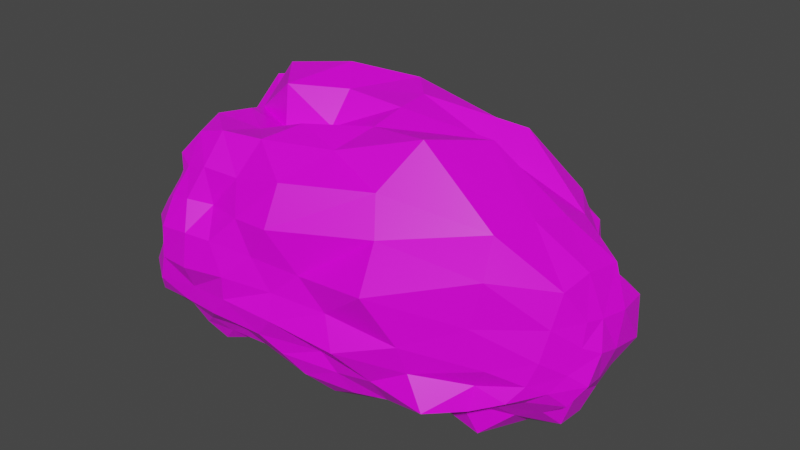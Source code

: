 # Source: bush2.blend  (saved by Blender 2.90.8; exported with 4.5.12 LTS)
import bpy
from mathutils import Matrix  # noqa: F401  (used for matrix-valued properties, if any)

bpy.ops.wm.read_factory_settings(use_empty=True)
scene = bpy.context.scene
scene.name = 'Scene'

# ---- collections
col_collection = bpy.data.collections.new('Collection'); scene.collection.children.link(col_collection)

# ---- images (referenced by path relative to the original .blend; pixels are not part of the script)
import os
ASSET_DIR = os.environ.get("B2B_ASSET_DIR", "")  # directory of the original .blend (textures are referenced by path, not embedded)
HERE = os.path.dirname(os.path.abspath(__file__))  # packed textures are extracted next to this script under _unpacked/

def load_image(name, relpath, width, height, colorspace="sRGB"):
    """Load a texture the original file referenced (path relative to the .blend, or extracted next to this script)."""
    p = next((c for c in (os.path.join(HERE, relpath), os.path.join(ASSET_DIR, relpath)) if relpath and os.path.exists(c)), "")
    if p:
        img = bpy.data.images.load(p, check_existing=True)
        img.name = name
    else:  # same state as the original file: an image datablock whose file is absent (Cycles renders it pink)
        img = bpy.data.images.new(name, width, height)
        img.source = "FILE"
        img.filepath = "//" + (relpath or name)
    img.colorspace_settings.name = colorspace
    return img
img_pianopalette_png = load_image('PianoPalette.png', 'PianoPalette.png', 1024, 1024, 'sRGB')

# ---- materials (node trees are filled in below, after node groups)
mat_material = bpy.data.materials.new('Material')
mat_material.alpha_threshold = 0.0
mat_material.use_transparent_shadow = False
mat_material.line_color = (0.0, 0.0, 0.0, 1.0)

# ---- material node trees
mat_material.use_nodes = True; mat_material.node_tree.nodes.clear()
_N = mat_material.node_tree.nodes; _L = mat_material.node_tree.links
n0 = _N.new('ShaderNodeOutputMaterial'); n0.name = 'Material Output'; n0.location = (300, 300)
n1 = _N.new('ShaderNodeBsdfPrincipled'); n1.name = 'Principled BSDF'; n1.location = (10, 300)
n1.distribution = 'GGX'
n1.subsurface_method = 'BURLEY'
n1.inputs[2].default_value = 0.4
n1.inputs[3].default_value = 1.45
n1.inputs[27].default_value = (0.0, 0.0, 0.0, 1.0)
n1.inputs[28].default_value = 1.0
n2 = _N.new('ShaderNodeTexImage'); n2.name = 'Image Texture'; n2.location = (-344, 244)
n2.image = img_pianopalette_png
n2.interpolation = 'Closest'
_L.new(n1.outputs[0], n0.inputs[0])
_L.new(n2.outputs[0], n1.inputs[0])
n0.is_active_output = True

# ---- world
world_world = bpy.data.worlds.new('World'); scene.world = world_world
world_world.use_nodes = True; world_world.node_tree.nodes.clear()
_N = world_world.node_tree.nodes; _L = world_world.node_tree.links
n0 = _N.new('ShaderNodeOutputWorld'); n0.name = 'World Output'; n0.location = (300, 300)
n1 = _N.new('ShaderNodeBackground'); n1.name = 'Background'; n1.location = (10, 300)
n1.inputs[0].default_value = (0.05088, 0.05088, 0.05088, 1.0)
_L.new(n1.outputs[0], n0.inputs[0])
n0.is_active_output = True
world_world.color = (0.05088, 0.05088, 0.05088)
world_world.use_sun_shadow = False
world_world.sun_shadow_jitter_overblur = 0.0

# ---- meshes
me_cube_001 = bpy.data.meshes.new('Cube.001')
me_cube_001.from_pydata([(-0.3584, -0.6187, -0.247), (-0.2557, -0.6836, 0.6162), (-0.5589, 0.3876, -0.2923), (-0.5855, 0.5331, 0.6022), (1.051, -0.3926, -0.4551), (1.911, -0.02617, 0.1947), (0.5571, 0.5912, -0.4476), (0.8231, 1.161, 0.05937), (-0.6148, 0.1703, -0.2946), (-0.6028, -0.1267, -0.3048), (-0.4765, -0.4175, -0.3359), (-0.3527, -0.7412, -0.1704), (-0.2898, -0.878, 0.01854), (-0.2372, -0.8734, 0.3543), (-0.3459, -0.4427, 0.6496), (-0.4367, -0.05202, 0.6234), (-0.4938, 0.258, 0.5628), (-0.706, 0.5727, 0.3091), (-0.6625, 0.5817, 0.02735), (-0.5941, 0.4951, -0.1855), (0.2487, 0.5307, -0.3697), (-0.09273, 0.4621, -0.3753), (-0.3803, 0.4264, -0.3005), (-0.399, 0.6778, 0.668), (0.01904, 0.8727, 0.6227), (0.4597, 1.107, 0.3323), (0.8987, 1.088, -0.2019), (0.8654, 0.9667, -0.3936), (0.7107, 0.7714, -0.4492), (0.9926, -0.1641, -0.4849), (0.8935, 0.1251, -0.5841), (0.6987, 0.4133, -0.58), (1.225, 1.111, 0.1166), (1.742, 0.6796, 0.0599), (1.979, 0.2285, 0.1765), (1.886, -0.1301, -0.07608), (1.721, -0.24, -0.2495), (1.369, -0.3085, -0.3738), (-0.1423, -0.6692, -0.26), (0.2241, -0.6528, -0.2743), (0.706, -0.5598, -0.4685), (1.473, -0.2236, 0.6083), (0.4506, -0.6611, 0.7387), (-0.05504, -0.7061, 0.6978), (-0.5769, -0.3966, -0.1714), (-0.5365, -0.4598, 0.02356), (-0.5305, -0.5987, 0.3208), (-0.7078, -0.05122, -0.1793), (-0.7522, -0.007332, 0.0251), (-0.713, -0.02715, 0.3213), (-0.7167, 0.2488, -0.1853), (-0.7367, 0.3027, 0.02966), (-0.7461, 0.3204, 0.33), (-0.3572, 0.6401, -0.1918), (-0.425, 0.8195, -0.009342), (-0.4085, 0.7407, 0.2831), (-0.04377, 0.7145, -0.216), (-0.01748, 0.9235, -0.03556), (-0.01776, 0.8906, 0.25), (0.3007, 0.8087, -0.3625), (0.4026, 0.9749, -0.1923), (0.4405, 1.049, 0.04484), (1.053, 0.6077, -0.5444), (1.308, 0.8238, -0.5822), (1.42, 0.9817, -0.3366), (1.317, 0.3135, -0.5441), (1.641, 0.4241, -0.4695), (1.784, 0.5224, -0.2639), (1.425, -0.04002, -0.574), (1.797, -0.001091, -0.4879), (1.941, 0.09498, -0.1834), (1.083, -0.5673, -0.3468), (1.506, -0.3847, -0.1676), (1.498, -0.4435, 0.1896), (0.495, -0.737, -0.2244), (0.8909, -0.7765, -0.03722), (0.602, -0.6972, 0.272), (-0.002494, -0.7806, -0.1764), (0.1765, -0.8449, 0.0373), (0.09524, -0.8414, 0.3608), (-0.4018, 0.1235, -0.4007), (-0.0933, 0.1165, -0.4501), (0.2866, 0.2548, -0.4393), (-0.3556, -0.1943, -0.2929), (0.01246, -0.1813, -0.3982), (0.4431, -0.0451, -0.3476), (-0.2539, -0.4816, -0.298), (0.1109, -0.4843, -0.344), (0.5374, -0.3358, -0.4633), (0.8602, 0.9494, 0.4458), (0.2286, 0.615, 0.8946), (-0.2848, 0.3274, 0.8872), (1.447, 0.641, 0.533), (0.5771, 0.3526, 0.9526), (-0.0281, -0.09249, 0.9969), (1.584, 0.2632, 0.5625), (0.5938, -0.08378, 0.8999), (0.012, -0.349, 0.8204), (-0.59, 0.2983, -0.2913), (-0.6166, 0.02547, -0.2922), (-0.5483, -0.2735, -0.2884), (-0.4154, -0.5378, -0.2587), (-0.3608, -0.652, -0.2173), (-0.34, -0.8275, -0.08845), (-0.2452, -0.8849, 0.1685), (-0.2447, -0.774, 0.5067), (-0.3148, -0.637, 0.6862), (-0.4244, -0.2444, 0.7048), (-0.5329, 0.1235, 0.6597), (-0.6035, 0.4207, 0.6863), (-0.5803, 0.5148, 0.4296), (-0.5997, 0.5351, 0.1559), (-0.6287, 0.5492, -0.0939), (-0.5762, 0.439, -0.2558), (0.4264, 0.5692, -0.4139), (0.06173, 0.4921, -0.3739), (-0.2478, 0.4418, -0.3085), (-0.4921, 0.4108, -0.3101), (-0.4964, 0.5725, 0.5868), (-0.2102, 0.7499, 0.6512), (0.2406, 0.9567, 0.4394), (0.6654, 1.138, 0.169), (0.864, 1.172, -0.05608), (0.8975, 1.089, -0.3458), (0.7945, 0.8846, -0.4552), (0.6234, 0.6708, -0.4534), (1.016, -0.2992, -0.4673), (0.9589, -0.00596, -0.5012), (0.8226, 0.2903, -0.4909), (0.6226, 0.5234, -0.4672), (0.966, 1.131, 0.04113), (1.485, 0.8643, 0.01029), (1.938, 0.4586, 0.1454), (1.945, 0.07132, 0.185), (1.917, -0.065, 0.067), (1.824, -0.2002, -0.1771), (1.565, -0.2802, -0.3248), (1.18, -0.3539, -0.4014), (-0.2773, -0.6476, -0.2527), (0.02593, -0.709, -0.3288), (0.463, -0.6078, -0.312), (0.921, -0.4703, -0.4647), (1.826, -0.1217, 0.3727), (0.8843, -0.4109, 0.7226), (0.1497, -0.6674, 0.679), (-0.1887, -0.6996, 0.6611), (-0.5785, -0.4211, -0.08972), (-0.5725, -0.5598, 0.155), (-0.6519, -0.2173, -0.1752), (-0.7181, -0.2415, 0.01505), (-0.6078, -0.3081, 0.3134), (-0.7278, -0.02049, -0.0876), (-0.7363, -0.01225, 0.162), (-0.7307, 0.1045, -0.1839), (-0.7601, 0.1677, 0.02919), (-0.7226, 0.1682, 0.3134), (-0.7335, 0.282, -0.0901), (-0.7858, 0.3306, 0.1757), (-0.4611, -0.5616, -0.1631), (-0.496, -0.7333, 0.007713), (-0.3908, -0.7623, 0.333), (-0.4493, -0.5279, 0.4998), (-0.5751, -0.0395, 0.4619), (-0.6925, 0.304, 0.5007), (-0.7142, 0.4584, 0.3112), (-0.7053, 0.4363, 0.02381), (-0.6687, 0.3797, -0.1843), (-0.679, 0.2083, -0.2533), (-0.6653, -0.08718, -0.2467), (-0.5383, -0.3923, -0.2378), (-0.3655, 0.7097, -0.1006), (-0.4115, 0.7751, 0.1428), (-0.2086, 0.678, -0.1969), (-0.2642, 0.9264, -0.02551), (-0.2463, 0.8525, 0.2992), (-0.02803, 0.8897, -0.1818), (-0.01877, 0.9293, 0.1114), (0.1315, 0.7489, -0.2535), (0.1555, 0.9784, -0.1163), (0.1991, 1.004, 0.1641), (0.3579, 0.8973, -0.2779), (0.4245, 1.089, -0.1009), (-0.4865, 0.5808, -0.1883), (-0.5276, 0.7594, -0.002889), (-0.5679, 0.6822, 0.3026), (-0.4377, 0.7865, 0.4684), (-0.006121, 1.023, 0.4593), (0.4168, 1.149, 0.2031), (0.6684, 1.101, -0.09047), (0.5828, 1.013, -0.2869), (0.5191, 0.7897, -0.3798), (0.2663, 0.6663, -0.3858), (-0.06617, 0.6134, -0.3145), (-0.3638, 0.5462, -0.2602), (1.184, 0.6998, -0.5347), (1.376, 0.8603, -0.4215), (1.202, 0.4709, -0.5585), (1.479, 0.6219, -0.4999), (1.599, 0.7331, -0.3079), (1.483, 0.3797, -0.5254), (1.771, 0.4814, -0.4056), (1.383, 0.1387, -0.5121), (1.782, 0.2171, -0.5286), (1.902, 0.2964, -0.2173), (1.606, -0.01524, -0.5387), (1.847, 0.0594, -0.2986), (0.8811, 0.7169, -0.5389), (1.085, 0.932, -0.5044), (1.144, 1.084, -0.2951), (1.305, 0.9635, -0.1713), (1.842, 0.6054, -0.08604), (1.988, 0.1584, -0.01569), (1.964, -0.05497, -0.148), (1.761, -0.1305, -0.3563), (1.45, -0.2604, -0.5655), (1.21, -0.0942, -0.5194), (1.12, 0.2228, -0.591), (0.8869, 0.5115, -0.5977), (1.348, -0.6162, -0.2857), (1.577, -0.3979, -0.04679), (0.8033, -0.641, -0.2634), (1.238, -0.5906, -0.1061), (1.054, -0.7364, 0.3291), (0.7107, -0.6585, -0.1614), (0.786, -0.6994, 0.1218), (0.2183, -0.746, -0.1708), (0.4763, -0.7992, -0.00346), (0.3315, -0.7695, 0.3197), (0.09543, -0.8466, -0.08128), (0.1835, -0.8501, 0.177), (1.273, -0.4579, -0.4035), (1.678, -0.3566, -0.2176), (1.789, -0.2515, 0.01531), (1.543, -0.3983, 0.4454), (0.4425, -0.7653, 0.5106), (0.01039, -0.7185, 0.5003), (-0.05873, -0.8709, 0.3695), (-0.06229, -0.8392, 0.02998), (-0.1967, -0.7598, -0.1538), (-0.08144, -0.7478, -0.2462), (0.3268, -0.7, -0.2517), (0.8865, -0.5973, -0.3782), (-0.259, 0.1072, -0.442), (0.08834, 0.1629, -0.4483), (-0.3886, -0.03413, -0.3071), (-0.04719, -0.04588, -0.311), (0.3605, 0.0929, -0.4559), (-0.1839, -0.2082, -0.2932), (0.2197, -0.1424, -0.3043), (-0.3056, -0.3475, -0.4624), (0.06569, -0.3507, -0.4008), (0.5042, -0.196, -0.3575), (-0.07881, -0.4897, -0.324), (0.3339, -0.4374, -0.426), (-0.396, 0.2858, -0.3301), (-0.1089, 0.2943, -0.365), (0.2545, 0.3904, -0.3749), (0.4952, 0.3218, -0.5041), (0.6769, 0.04717, -0.4556), (0.78, -0.2385, -0.3805), (0.6016, -0.4472, -0.4101), (0.1599, -0.5749, -0.2818), (-0.1988, -0.5859, -0.2766), (-0.3947, -0.4607, -0.366), (-0.488, -0.1637, -0.3151), (-0.5219, 0.1434, -0.3318), (0.5652, 0.826, 0.6528), (0.009644, 0.4201, 0.8592), (1.19, 0.8326, 0.4442), (0.4297, 0.5021, 0.976), (-0.2127, 0.1312, 1.024), (1.113, 0.5972, 0.8138), (0.2691, 0.08881, 0.9846), (1.591, 0.4348, 0.5064), (0.6042, 0.1233, 0.9496), (0.02659, -0.1736, 0.7745), (1.165, 0.1969, 0.885), (0.273, -0.2891, 0.8985), (0.61, 1.122, 0.495), (0.09005, 0.7217, 0.7534), (-0.2789, 0.4393, 0.6686), (-0.4801, 0.2742, 0.8534), (-0.2714, -0.05339, 0.7884), (-0.2496, -0.4112, 0.8644), (-0.04534, -0.5673, 0.8637), (0.5444, -0.3418, 0.8364), (1.531, 0.05007, 0.5977), (1.886, 0.2696, 0.4001), (1.586, 0.6066, 0.1804), (1.071, 1.077, 0.3301), (-0.6608, -0.2112, -0.08504), (-0.6339, -0.2695, 0.1557), (-0.7513, 0.1415, -0.08939), (-0.8131, 0.1788, 0.1725), (-0.4551, -0.5387, -0.2223), (-0.4482, -0.6055, -0.08208), (-0.4131, -0.7477, 0.1497), (-0.3088, -0.6437, 0.4823), (-0.5519, -0.2875, 0.5035), (-0.6598, 0.1422, 0.495), (-0.6569, 0.4332, 0.4666), (-0.6718, 0.4217, 0.1637), (-0.7372, 0.4397, -0.1013), (-0.6406, 0.3364, -0.2511), (-0.6876, 0.06424, -0.2517), (-0.6336, -0.2406, -0.2555), (-0.2134, 0.7774, -0.1172), (-0.2389, 0.8476, 0.1358), (0.1623, 0.8547, -0.1865), (0.2108, 0.9633, 0.02823), (-0.4821, 0.5036, -0.2539), (-0.5252, 0.6805, -0.1187), (-0.5202, 0.6581, 0.1468), (-0.5605, 0.6491, 0.4644), (-0.2461, 0.8454, 0.4678), (0.1936, 1.058, 0.3253), (0.6501, 1.138, 0.05684), (0.6664, 1.044, -0.1981), (0.5915, 0.9688, -0.4286), (0.458, 0.6816, -0.4026), (0.07854, 0.6484, -0.3547), (-0.2311, 0.6105, -0.3438), (1.353, 0.5516, -0.5458), (1.582, 0.6908, -0.4319), (1.558, 0.1978, -0.4834), (1.851, 0.2432, -0.3511), (0.7619, 0.6129, -0.5099), (0.9997, 0.8335, -0.5388), (1.137, 0.9855, -0.3889), (1.064, 1.064, -0.1412), (1.582, 0.8331, -0.1758), (1.983, 0.3851, -0.06224), (1.983, 0.01906, 0.02189), (1.887, -0.1148, -0.2718), (1.622, -0.1791, -0.4114), (1.219, -0.2613, -0.5042), (1.184, 0.07075, -0.5007), (1.025, 0.3822, -0.539), (1.038, -0.6439, -0.2133), (1.203, -0.6355, 0.05722), (0.3843, -0.7942, -0.1186), (0.4437, -0.7494, 0.137), (1.068, -0.4634, -0.3756), (1.504, -0.4319, -0.3011), (1.747, -0.2904, -0.1194), (1.811, -0.1964, 0.189), (0.9762, -0.5294, 0.5346), (0.2338, -0.7701, 0.51), (-0.1266, -0.7806, 0.5173), (-0.05524, -0.9028, 0.1746), (-0.1338, -0.837, -0.07851), (-0.2388, -0.7076, -0.214), (0.1039, -0.7328, -0.2387), (0.5997, -0.6733, -0.3451), (-0.2344, -0.048, -0.2975), (0.1438, -0.01744, -0.4038), (-0.1304, -0.3643, -0.4339), (0.2647, -0.2913, -0.4709), (-0.5084, 0.285, -0.3104), (-0.26, 0.2914, -0.3616), (0.05843, 0.3337, -0.3966), (0.4465, 0.4534, -0.4267), (0.5983, 0.1954, -0.4426), (0.7339, -0.1018, -0.4288), (0.815, -0.3688, -0.4754), (0.3816, -0.5313, -0.3149), (-0.03099, -0.6055, -0.3098), (-0.3301, -0.5618, -0.2733), (-0.4412, -0.3138, -0.3113), (-0.5159, -0.008346, -0.3141), (0.8235, 0.7437, 0.7443), (0.1251, 0.2668, 1.064), (1.17, 0.3856, 0.6956), (0.2823, -0.07627, 0.815), (0.8031, 1.099, 0.2063), (0.3729, 0.9177, 0.6143), (-0.1059, 0.5481, 0.7145), (-0.4567, 0.4318, 0.701), (-0.3268, 0.1019, 0.7374), (-0.1978, -0.2209, 0.8489), (-0.2093, -0.5804, 0.8197), (0.2017, -0.5243, 0.8658), (1.003, -0.1818, 0.967), (1.853, 0.0621, 0.4145), (1.76, 0.43, 0.269), (1.425, 0.9061, 0.2401)], [], [(44, 290, 148), (146, 149, 290), (149, 151, 290), (290, 47, 148), (45, 291, 149), (147, 150, 291), (291, 49, 152), (149, 152, 48), (151, 153, 47), (48, 292, 151), (154, 156, 292), (292, 50, 153), (152, 154, 48), (152, 155, 293), (293, 52, 157), (293, 51, 154), (102, 101, 0), (102, 158, 294), (158, 169, 294), (294, 10, 101), (11, 295, 158), (103, 159, 295), (295, 45, 146), (158, 146, 44), (12, 296, 159), (13, 296, 104), (296, 46, 147), (159, 147, 45), (105, 160, 13), (1, 297, 105), (106, 161, 297), (297, 46, 160), (161, 150, 46), (14, 298, 161), (298, 15, 162), (150, 162, 49), (49, 299, 155), (162, 108, 299), (299, 16, 163), (155, 163, 52), (52, 300, 164), (163, 109, 300), (300, 3, 110), (164, 110, 17), (51, 301, 165), (157, 164, 301), (301, 17, 111), (165, 111, 18), (156, 166, 50), (51, 302, 156), (165, 112, 302), (302, 19, 166), (167, 98, 8), (50, 303, 167), (166, 113, 303), (303, 2, 98), (168, 99, 9), (47, 304, 168), (153, 167, 304), (304, 8, 99), (169, 100, 10), (44, 305, 169), (148, 168, 305), (305, 9, 100), (170, 172, 53), (170, 173, 306), (173, 175, 306), (306, 56, 172), (54, 307, 173), (171, 174, 307), (307, 58, 176), (173, 176, 57), (175, 177, 56), (57, 308, 175), (178, 180, 308), (308, 59, 177), (57, 309, 178), (176, 179, 309), (309, 61, 181), (178, 181, 60), (113, 117, 2), (19, 310, 113), (182, 193, 310), (310, 22, 117), (112, 182, 19), (18, 311, 112), (183, 170, 311), (311, 53, 182), (18, 312, 183), (111, 184, 312), (312, 55, 171), (183, 171, 54), (17, 313, 184), (110, 118, 313), (313, 23, 185), (184, 185, 55), (185, 174, 55), (23, 314, 185), (119, 186, 314), (314, 58, 174), (58, 315, 179), (186, 120, 315), (315, 25, 187), (179, 187, 61), (61, 316, 188), (187, 121, 316), (316, 7, 122), (188, 122, 26), (60, 317, 189), (181, 188, 317), (317, 26, 123), (189, 123, 27), (180, 190, 59), (60, 318, 180), (318, 27, 124), (318, 28, 190), (191, 114, 20), (59, 319, 191), (190, 125, 319), (319, 6, 114), (192, 115, 21), (56, 320, 192), (177, 191, 320), (320, 20, 115), (193, 116, 22), (53, 321, 193), (172, 192, 321), (321, 21, 116), (62, 322, 196), (194, 197, 322), (322, 66, 199), (196, 199, 65), (63, 323, 197), (195, 198, 323), (323, 67, 200), (197, 200, 66), (65, 324, 201), (199, 202, 324), (324, 69, 204), (201, 204, 68), (66, 325, 202), (200, 203, 325), (325, 70, 205), (202, 205, 69), (6, 326, 129), (125, 206, 326), (326, 62, 217), (129, 217, 31), (28, 327, 206), (124, 207, 327), (327, 63, 194), (206, 194, 62), (27, 328, 207), (123, 208, 328), (328, 64, 195), (207, 195, 63), (26, 329, 208), (122, 130, 329), (329, 32, 209), (208, 209, 64), (64, 330, 198), (209, 131, 330), (330, 33, 210), (198, 210, 67), (67, 331, 203), (210, 132, 331), (331, 34, 211), (203, 211, 70), (70, 332, 212), (211, 133, 332), (133, 134, 332), (332, 35, 212), (205, 213, 69), (70, 333, 205), (212, 135, 333), (333, 36, 213), (204, 214, 68), (69, 334, 204), (213, 136, 334), (334, 37, 214), (29, 335, 126), (215, 214, 335), (335, 37, 137), (335, 4, 126), (30, 336, 127), (216, 201, 336), (336, 68, 215), (127, 215, 29), (31, 337, 128), (217, 196, 337), (337, 65, 216), (128, 216, 30), (71, 338, 220), (218, 221, 338), (338, 75, 223), (220, 223, 74), (219, 221, 72), (73, 339, 219), (222, 224, 339), (339, 75, 221), (74, 340, 225), (223, 226, 340), (340, 78, 228), (225, 228, 77), (224, 226, 75), (76, 341, 224), (227, 229, 341), (341, 78, 226), (4, 342, 141), (137, 230, 342), (342, 71, 241), (141, 241, 40), (37, 343, 230), (136, 231, 343), (343, 72, 218), (230, 218, 71), (135, 231, 36), (35, 344, 135), (232, 219, 344), (344, 72, 231), (134, 232, 35), (5, 345, 134), (142, 233, 345), (345, 73, 232), (233, 222, 73), (41, 346, 233), (143, 234, 346), (346, 76, 222), (234, 227, 76), (42, 347, 234), (144, 235, 347), (347, 79, 227), (235, 236, 79), (43, 348, 235), (145, 105, 348), (348, 13, 236), (229, 237, 78), (79, 349, 229), (236, 104, 349), (237, 104, 12), (77, 350, 238), (228, 237, 350), (350, 12, 103), (238, 103, 11), (38, 351, 138), (239, 238, 351), (351, 11, 102), (138, 102, 0), (39, 352, 139), (240, 225, 352), (352, 77, 239), (139, 239, 38), (40, 353, 140), (241, 220, 353), (353, 74, 240), (140, 240, 39), (242, 244, 80), (81, 354, 242), (245, 247, 354), (354, 83, 244), (243, 245, 81), (243, 246, 355), (355, 85, 248), (355, 84, 245), (247, 249, 83), (84, 356, 247), (250, 252, 356), (356, 86, 249), (248, 250, 84), (85, 357, 248), (251, 253, 357), (357, 87, 250), (2, 358, 98), (117, 254, 358), (358, 80, 265), (358, 8, 98), (22, 359, 254), (116, 255, 359), (359, 81, 242), (254, 242, 80), (21, 360, 255), (115, 256, 360), (360, 82, 243), (255, 243, 81), (20, 361, 256), (6, 361, 114), (361, 31, 257), (256, 257, 82), (82, 362, 246), (257, 128, 362), (362, 30, 258), (246, 258, 85), (85, 363, 251), (258, 127, 363), (363, 29, 259), (251, 259, 88), (259, 260, 88), (259, 126, 364), (126, 141, 364), (364, 40, 260), (253, 261, 87), (88, 365, 253), (260, 140, 365), (365, 39, 261), (252, 262, 86), (87, 366, 252), (261, 139, 366), (366, 38, 262), (263, 101, 10), (86, 367, 263), (262, 138, 367), (367, 0, 101), (264, 100, 9), (83, 368, 264), (249, 263, 368), (368, 10, 100), (265, 99, 8), (80, 369, 265), (244, 264, 369), (369, 9, 99), (89, 370, 268), (266, 269, 370), (370, 93, 271), (268, 271, 92), (90, 371, 269), (267, 270, 371), (371, 94, 272), (269, 272, 93), (271, 273, 92), (93, 372, 271), (274, 276, 372), (372, 95, 273), (272, 274, 93), (94, 373, 272), (275, 277, 373), (373, 96, 274), (7, 374, 130), (25, 374, 121), (278, 289, 374), (130, 289, 32), (120, 278, 25), (24, 375, 120), (279, 266, 375), (375, 89, 278), (119, 279, 24), (23, 376, 119), (376, 91, 267), (376, 90, 279), (118, 280, 23), (3, 377, 118), (377, 16, 281), (280, 281, 91), (91, 378, 270), (281, 108, 378), (378, 15, 282), (270, 282, 94), (282, 275, 94), (15, 379, 282), (107, 283, 379), (379, 97, 275), (283, 284, 97), (14, 380, 283), (106, 145, 380), (380, 43, 284), (277, 285, 96), (97, 381, 277), (284, 144, 381), (381, 42, 285), (276, 286, 95), (96, 382, 276), (285, 143, 382), (382, 41, 286), (287, 133, 34), (95, 383, 287), (286, 142, 383), (383, 5, 133), (288, 132, 33), (92, 384, 288), (273, 287, 384), (384, 34, 132), (32, 385, 131), (289, 268, 385), (268, 288, 385), (131, 288, 33), (44, 146, 290), (146, 45, 149), (149, 48, 151), (290, 151, 47), (45, 147, 291), (147, 46, 150), (291, 150, 49), (149, 291, 152), (151, 292, 153), (48, 154, 292), (154, 51, 156), (292, 156, 50), (152, 293, 154), (152, 49, 155), (293, 155, 52), (293, 157, 51), (102, 294, 101), (102, 11, 158), (158, 44, 169), (294, 169, 10), (11, 103, 295), (103, 12, 159), (295, 159, 45), (158, 295, 146), (12, 104, 296), (13, 160, 296), (296, 160, 46), (159, 296, 147), (105, 297, 160), (1, 106, 297), (106, 14, 161), (297, 161, 46), (161, 298, 150), (14, 107, 298), (298, 107, 15), (150, 298, 162), (49, 162, 299), (162, 15, 108), (299, 108, 16), (155, 299, 163), (52, 163, 300), (163, 16, 109), (300, 109, 3), (164, 300, 110), (51, 157, 301), (157, 52, 164), (301, 164, 17), (165, 301, 111), (156, 302, 166), (51, 165, 302), (165, 18, 112), (302, 112, 19), (167, 303, 98), (50, 166, 303), (166, 19, 113), (303, 113, 2), (168, 304, 99), (47, 153, 304), (153, 50, 167), (304, 167, 8), (169, 305, 100), (44, 148, 305), (148, 47, 168), (305, 168, 9), (170, 306, 172), (170, 54, 173), (173, 57, 175), (306, 175, 56), (54, 171, 307), (171, 55, 174), (307, 174, 58), (173, 307, 176), (175, 308, 177), (57, 178, 308), (178, 60, 180), (308, 180, 59), (57, 176, 309), (176, 58, 179), (309, 179, 61), (178, 309, 181), (113, 310, 117), (19, 182, 310), (182, 53, 193), (310, 193, 22), (112, 311, 182), (18, 183, 311), (183, 54, 170), (311, 170, 53), (18, 111, 312), (111, 17, 184), (312, 184, 55), (183, 312, 171), (17, 110, 313), (110, 3, 118), (313, 118, 23), (184, 313, 185), (185, 314, 174), (23, 119, 314), (119, 24, 186), (314, 186, 58), (58, 186, 315), (186, 24, 120), (315, 120, 25), (179, 315, 187), (61, 187, 316), (187, 25, 121), (316, 121, 7), (188, 316, 122), (60, 181, 317), (181, 61, 188), (317, 188, 26), (189, 317, 123), (180, 318, 190), (60, 189, 318), (318, 189, 27), (318, 124, 28), (191, 319, 114), (59, 190, 319), (190, 28, 125), (319, 125, 6), (192, 320, 115), (56, 177, 320), (177, 59, 191), (320, 191, 20), (193, 321, 116), (53, 172, 321), (172, 56, 192), (321, 192, 21), (62, 194, 322), (194, 63, 197), (322, 197, 66), (196, 322, 199), (63, 195, 323), (195, 64, 198), (323, 198, 67), (197, 323, 200), (65, 199, 324), (199, 66, 202), (324, 202, 69), (201, 324, 204), (66, 200, 325), (200, 67, 203), (325, 203, 70), (202, 325, 205), (6, 125, 326), (125, 28, 206), (326, 206, 62), (129, 326, 217), (28, 124, 327), (124, 27, 207), (327, 207, 63), (206, 327, 194), (27, 123, 328), (123, 26, 208), (328, 208, 64), (207, 328, 195), (26, 122, 329), (122, 7, 130), (329, 130, 32), (208, 329, 209), (64, 209, 330), (209, 32, 131), (330, 131, 33), (198, 330, 210), (67, 210, 331), (210, 33, 132), (331, 132, 34), (203, 331, 211), (70, 211, 332), (211, 34, 133), (133, 5, 134), (332, 134, 35), (205, 333, 213), (70, 212, 333), (212, 35, 135), (333, 135, 36), (204, 334, 214), (69, 213, 334), (213, 36, 136), (334, 136, 37), (29, 215, 335), (215, 68, 214), (335, 214, 37), (335, 137, 4), (30, 216, 336), (216, 65, 201), (336, 201, 68), (127, 336, 215), (31, 217, 337), (217, 62, 196), (337, 196, 65), (128, 337, 216), (71, 218, 338), (218, 72, 221), (338, 221, 75), (220, 338, 223), (219, 339, 221), (73, 222, 339), (222, 76, 224), (339, 224, 75), (74, 223, 340), (223, 75, 226), (340, 226, 78), (225, 340, 228), (224, 341, 226), (76, 227, 341), (227, 79, 229), (341, 229, 78), (4, 137, 342), (137, 37, 230), (342, 230, 71), (141, 342, 241), (37, 136, 343), (136, 36, 231), (343, 231, 72), (230, 343, 218), (135, 344, 231), (35, 232, 344), (232, 73, 219), (344, 219, 72), (134, 345, 232), (5, 142, 345), (142, 41, 233), (345, 233, 73), (233, 346, 222), (41, 143, 346), (143, 42, 234), (346, 234, 76), (234, 347, 227), (42, 144, 347), (144, 43, 235), (347, 235, 79), (235, 348, 236), (43, 145, 348), (145, 1, 105), (348, 105, 13), (229, 349, 237), (79, 236, 349), (236, 13, 104), (237, 349, 104), (77, 228, 350), (228, 78, 237), (350, 237, 12), (238, 350, 103), (38, 239, 351), (239, 77, 238), (351, 238, 11), (138, 351, 102), (39, 240, 352), (240, 74, 225), (352, 225, 77), (139, 352, 239), (40, 241, 353), (241, 71, 220), (353, 220, 74), (140, 353, 240), (242, 354, 244), (81, 245, 354), (245, 84, 247), (354, 247, 83), (243, 355, 245), (243, 82, 246), (355, 246, 85), (355, 248, 84), (247, 356, 249), (84, 250, 356), (250, 87, 252), (356, 252, 86), (248, 357, 250), (85, 251, 357), (251, 88, 253), (357, 253, 87), (2, 117, 358), (117, 22, 254), (358, 254, 80), (358, 265, 8), (22, 116, 359), (116, 21, 255), (359, 255, 81), (254, 359, 242), (21, 115, 360), (115, 20, 256), (360, 256, 82), (255, 360, 243), (20, 114, 361), (6, 129, 361), (361, 129, 31), (256, 361, 257), (82, 257, 362), (257, 31, 128), (362, 128, 30), (246, 362, 258), (85, 258, 363), (258, 30, 127), (363, 127, 29), (251, 363, 259), (259, 364, 260), (259, 29, 126), (126, 4, 141), (364, 141, 40), (253, 365, 261), (88, 260, 365), (260, 40, 140), (365, 140, 39), (252, 366, 262), (87, 261, 366), (261, 39, 139), (366, 139, 38), (263, 367, 101), (86, 262, 367), (262, 38, 138), (367, 138, 0), (264, 368, 100), (83, 249, 368), (249, 86, 263), (368, 263, 10), (265, 369, 99), (80, 244, 369), (244, 83, 264), (369, 264, 9), (89, 266, 370), (266, 90, 269), (370, 269, 93), (268, 370, 271), (90, 267, 371), (267, 91, 270), (371, 270, 94), (269, 371, 272), (271, 372, 273), (93, 274, 372), (274, 96, 276), (372, 276, 95), (272, 373, 274), (94, 275, 373), (275, 97, 277), (373, 277, 96), (7, 121, 374), (25, 278, 374), (278, 89, 289), (130, 374, 289), (120, 375, 278), (24, 279, 375), (279, 90, 266), (375, 266, 89), (119, 376, 279), (23, 280, 376), (376, 280, 91), (376, 267, 90), (118, 377, 280), (3, 109, 377), (377, 109, 16), (280, 377, 281), (91, 281, 378), (281, 16, 108), (378, 108, 15), (270, 378, 282), (282, 379, 275), (15, 107, 379), (107, 14, 283), (379, 283, 97), (283, 380, 284), (14, 106, 380), (106, 1, 145), (380, 145, 43), (277, 381, 285), (97, 284, 381), (284, 43, 144), (381, 144, 42), (276, 382, 286), (96, 285, 382), (285, 42, 143), (382, 143, 41), (287, 383, 133), (95, 286, 383), (286, 41, 142), (383, 142, 5), (288, 384, 132), (92, 273, 384), (273, 95, 287), (384, 287, 34), (32, 289, 385), (289, 89, 268), (268, 92, 288), (131, 385, 288)])
_uv = me_cube_001.uv_layers.new(name='UVMap')
_uv.uv.foreach_set('vector', [0.06563, 0.9516, 0.06563, 0.9516, 0.06563, 0.9516, 0.06563, 0.9516, 0.06563, 0.9516, 0.06563, 0.9516, 0.06563, 0.9516, 0.06563, 0.9516, 0.06563, 0.9516, 0.06563, 0.9516, 0.06563, 0.9516, 0.06563, 0.9516, 0.06563, 0.9516, 0.06563, 0.9516, 0.06563, 0.9516, 0.06563, 0.9516, 0.06563, 0.9516, 0.06563, 0.9516, 0.06563, 0.9516, 0.06563, 0.9516, 0.06563, 0.9516, 0.06563, 0.9516, 0.06563, 0.9516, 0.06563, 0.9516, 0.06563, 0.9516, 0.06563, 0.9516, 0.06563, 0.9516, 0.06563, 0.9516, 0.06563, 0.9516, 0.06563, 0.9516, 0.06563, 0.9516, 0.06563, 0.9516, 0.06563, 0.9516, 0.06563, 0.9516, 0.06563, 0.9516, 0.06563, 0.9516, 0.06563, 0.9516, 0.06563, 0.9516, 0.06563, 0.9516, 0.06563, 0.9516, 0.06563, 0.9516, 0.06563, 0.9516, 0.06563, 0.9516, 0.06563, 0.9516, 0.06563, 0.9516, 0.06563, 0.9516, 0.06563, 0.9516, 0.06563, 0.9516, 0.06563, 0.9516, 0.06563, 0.9516, 0.06563, 0.9516, 0.06563, 0.9516, 0.06563, 0.9516, 0.06563, 0.9516, 0.06563, 0.9516, 0.06563, 0.9516, 0.06563, 0.9516, 0.06563, 0.9516, 0.06563, 0.9516, 0.06563, 0.9516, 0.06563, 0.9516, 0.06563, 0.9516, 0.06563, 0.9516, 0.06563, 0.9516, 0.06563, 0.9516, 0.06563, 0.9516, 0.06563, 0.9516, 0.06563, 0.9516, 0.06563, 0.9516, 0.06563, 0.9516, 0.06563, 0.9516, 0.06563, 0.9516, 0.06563, 0.9516, 0.06563, 0.9516, 0.06563, 0.9516, 0.06563, 0.9516, 0.06563, 0.9516, 0.06563, 0.9516, 0.06563, 0.9516, 0.06563, 0.9516, 0.06563, 0.9516, 0.06563, 0.9516, 0.06563, 0.9516, 0.06563, 0.9516, 0.06563, 0.9516, 0.06563, 0.9516, 0.06563, 0.9516, 0.06563, 0.9516, 0.06563, 0.9516, 0.06563, 0.9516, 0.06563, 0.9516, 0.06563, 0.9516, 0.06563, 0.9516, 0.06563, 0.9516, 0.06563, 0.9516, 0.06563, 0.9516, 0.06563, 0.9516, 0.06563, 0.9516, 0.06563, 0.9516, 0.06563, 0.9516, 0.06563, 0.9516, 0.06563, 0.9516, 0.06563, 0.9516, 0.06563, 0.9516, 0.06563, 0.9516, 0.06563, 0.9516, 0.06563, 0.9516, 0.06563, 0.9516, 0.06563, 0.9516, 0.06563, 0.9516, 0.06563, 0.9516, 0.06563, 0.9516, 0.06563, 0.9516, 0.06563, 0.9516, 0.06563, 0.9516, 0.06563, 0.9516, 0.06563, 0.9516, 0.06563, 0.9516, 0.06563, 0.9516, 0.06563, 0.9516, 0.06563, 0.9516, 0.06563, 0.9516, 0.06563, 0.9516, 0.06563, 0.9516, 0.06563, 0.9516, 0.06563, 0.9516, 0.06563, 0.9516, 0.06563, 0.9516, 0.06563, 0.9516, 0.06563, 0.9516, 0.06563, 0.9516, 0.06563, 0.9516, 0.06563, 0.9516, 0.06563, 0.9516, 0.06563, 0.9516, 0.06563, 0.9516, 0.06563, 0.9516, 0.06563, 0.9516, 0.06563, 0.9516, 0.06563, 0.9516, 0.06563, 0.9516, 0.06563, 0.9516, 0.06563, 0.9516, 0.06563, 0.9516, 0.06563, 0.9516, 0.06563, 0.9516, 0.06563, 0.9516, 0.06563, 0.9516, 0.06563, 0.9516, 0.06563, 0.9516, 0.06563, 0.9516, 0.06563, 0.9516, 0.06563, 0.9516, 0.06563, 0.9516, 0.06563, 0.9516, 0.06563, 0.9516, 0.06563, 0.9516, 0.06563, 0.9516, 0.06563, 0.9516, 0.06563, 0.9516, 0.06563, 0.9516, 0.06563, 0.9516, 0.06563, 0.9516, 0.06563, 0.9516, 0.06563, 0.9516, 0.06563, 0.9516, 0.06563, 0.9516, 0.06563, 0.9516, 0.06563, 0.9516, 0.06563, 0.9516, 0.06563, 0.9516, 0.06563, 0.9516, 0.06563, 0.9516, 0.06563, 0.9516, 0.06563, 0.9516, 0.06563, 0.9516, 0.06563, 0.9516, 0.06563, 0.9516, 0.06563, 0.9516, 0.06563, 0.9516, 0.06563, 0.9516, 0.06563, 0.9516, 0.06563, 0.9516, 0.06563, 0.9516, 0.06563, 0.9516, 0.06563, 0.9516, 0.06563, 0.9516, 0.06563, 0.9516, 0.06563, 0.9516, 0.06563, 0.9516, 0.06563, 0.9516, 0.06563, 0.9516, 0.06563, 0.9516, 0.06563, 0.9516, 0.06563, 0.9516, 0.06563, 0.9516, 0.06563, 0.9516, 0.06563, 0.9516, 0.06563, 0.9516, 0.06563, 0.9516, 0.06563, 0.9516, 0.06563, 0.9516, 0.06563, 0.9516, 0.06563, 0.9516, 0.06563, 0.9516, 0.06563, 0.9516, 0.06563, 0.9516, 0.06563, 0.9516, 0.06563, 0.9516, 0.06563, 0.9516, 0.06563, 0.9516, 0.06563, 0.9516, 0.06563, 0.9516, 0.06563, 0.9516, 0.06563, 0.9516, 0.06563, 0.9516, 0.06563, 0.9516, 0.06563, 0.9516, 0.06563, 0.9516, 0.06563, 0.9516, 0.06563, 0.9516, 0.06563, 0.9516, 0.06563, 0.9516, 0.06563, 0.9516, 0.06563, 0.9516, 0.06563, 0.9516, 0.06563, 0.9516, 0.06563, 0.9516, 0.06563, 0.9516, 0.06563, 0.9516, 0.06563, 0.9516, 0.06563, 0.9516, 0.06563, 0.9516, 0.06563, 0.9516, 0.06563, 0.9516, 0.06563, 0.9516, 0.06563, 0.9516, 0.06563, 0.9516, 0.06563, 0.9516, 0.06563, 0.9516, 0.06563, 0.9516, 0.06563, 0.9516, 0.06563, 0.9516, 0.06563, 0.9516, 0.06563, 0.9516, 0.06563, 0.9516, 0.06563, 0.9516, 0.06563, 0.9516, 0.06563, 0.9516, 0.06563, 0.9516, 0.06563, 0.9516, 0.06563, 0.9516, 0.06563, 0.9516, 0.06563, 0.9516, 0.06563, 0.9516, 0.06563, 0.9516, 0.06563, 0.9516, 0.06563, 0.9516, 0.06563, 0.9516, 0.06563, 0.9516, 0.06563, 0.9516, 0.06563, 0.9516, 0.06563, 0.9516, 0.06563, 0.9516, 0.06563, 0.9516, 0.06563, 0.9516, 0.06563, 0.9516, 0.06563, 0.9516, 0.06563, 0.9516, 0.06563, 0.9516, 0.06563, 0.9516, 0.06563, 0.9516, 0.06563, 0.9516, 0.06563, 0.9516, 0.06563, 0.9516, 0.06563, 0.9516, 0.06563, 0.9516, 0.06563, 0.9516, 0.06563, 0.9516, 0.06563, 0.9516, 0.06563, 0.9516, 0.06563, 0.9516, 0.06563, 0.9516, 0.06563, 0.9516, 0.06563, 0.9516, 0.06563, 0.9516, 0.06563, 0.9516, 0.06563, 0.9516, 0.06563, 0.9516, 0.06563, 0.9516, 0.06563, 0.9516, 0.06563, 0.9516, 0.06563, 0.9516, 0.06563, 0.9516, 0.06563, 0.9516, 0.06563, 0.9516, 0.06563, 0.9516, 0.06563, 0.9516, 0.06563, 0.9516, 0.06563, 0.9516, 0.06563, 0.9516, 0.06563, 0.9516, 0.06563, 0.9516, 0.06563, 0.9516, 0.06563, 0.9516, 0.06563, 0.9516, 0.06563, 0.9516, 0.06563, 0.9516, 0.06563, 0.9516, 0.06563, 0.9516, 0.06563, 0.9516, 0.06563, 0.9516, 0.06563, 0.9516, 0.06563, 0.9516, 0.06563, 0.9516, 0.06563, 0.9516, 0.06563, 0.9516, 0.06563, 0.9516, 0.06563, 0.9516, 0.06563, 0.9516, 0.06563, 0.9516, 0.06563, 0.9516, 0.06563, 0.9516, 0.06563, 0.9516, 0.06563, 0.9516, 0.06563, 0.9516, 0.06563, 0.9516, 0.06563, 0.9516, 0.06563, 0.9516, 0.06563, 0.9516, 0.06563, 0.9516, 0.06563, 0.9516, 0.06563, 0.9516, 0.06563, 0.9516, 0.06563, 0.9516, 0.06563, 0.9516, 0.06563, 0.9516, 0.06563, 0.9516, 0.06563, 0.9516, 0.06563, 0.9516, 0.06563, 0.9516, 0.06563, 0.9516, 0.06563, 0.9516, 0.06563, 0.9516, 0.06563, 0.9516, 0.06563, 0.9516, 0.06563, 0.9516, 0.06563, 0.9516, 0.06563, 0.9516, 0.06563, 0.9516, 0.06563, 0.9516, 0.06563, 0.9516, 0.06563, 0.9516, 0.06563, 0.9516, 0.06563, 0.9516, 0.06563, 0.9516, 0.06563, 0.9516, 0.06563, 0.9516, 0.06563, 0.9516, 0.06563, 0.9516, 0.06563, 0.9516, 0.06563, 0.9516, 0.06563, 0.9516, 0.06563, 0.9516, 0.06563, 0.9516, 0.06563, 0.9516, 0.06563, 0.9516, 0.06563, 0.9516, 0.06563, 0.9516, 0.06563, 0.9516, 0.06563, 0.9516, 0.06563, 0.9516, 0.06563, 0.9516, 0.06563, 0.9516, 0.06563, 0.9516, 0.06563, 0.9516, 0.06563, 0.9516, 0.06563, 0.9516, 0.06563, 0.9516, 0.06563, 0.9516, 0.06563, 0.9516, 0.06563, 0.9516, 0.06563, 0.9516, 0.06563, 0.9516, 0.06563, 0.9516, 0.06563, 0.9516, 0.06563, 0.9516, 0.06563, 0.9516, 0.06563, 0.9516, 0.06563, 0.9516, 0.06563, 0.9516, 0.06563, 0.9516, 0.06563, 0.9516, 0.06563, 0.9516, 0.06563, 0.9516, 0.06563, 0.9516, 0.06563, 0.9516, 0.06563, 0.9516, 0.06563, 0.9516, 0.06563, 0.9516, 0.06563, 0.9516, 0.06563, 0.9516, 0.06563, 0.9516, 0.06563, 0.9516, 0.06563, 0.9516, 0.06563, 0.9516, 0.06563, 0.9516, 0.06563, 0.9516, 0.06563, 0.9516, 0.06563, 0.9516, 0.06563, 0.9516, 0.06563, 0.9516, 0.06563, 0.9516, 0.06563, 0.9516, 0.06563, 0.9516, 0.06563, 0.9516, 0.06563, 0.9516, 0.06563, 0.9516, 0.06563, 0.9516, 0.06563, 0.9516, 0.06563, 0.9516, 0.06563, 0.9516, 0.06563, 0.9516, 0.06563, 0.9516, 0.06563, 0.9516, 0.06563, 0.9516, 0.06563, 0.9516, 0.06563, 0.9516, 0.06563, 0.9516, 0.06563, 0.9516, 0.06563, 0.9516, 0.06563, 0.9516, 0.06563, 0.9516, 0.06563, 0.9516, 0.06563, 0.9516, 0.06563, 0.9516, 0.06563, 0.9516, 0.06563, 0.9516, 0.06563, 0.9516, 0.06563, 0.9516, 0.06563, 0.9516, 0.06563, 0.9516, 0.06563, 0.9516, 0.06563, 0.9516, 0.06563, 0.9516, 0.06563, 0.9516, 0.06563, 0.9516, 0.06563, 0.9516, 0.06563, 0.9516, 0.06563, 0.9516, 0.06563, 0.9516, 0.06563, 0.9516, 0.06563, 0.9516, 0.06563, 0.9516, 0.06563, 0.9516, 0.06563, 0.9516, 0.06563, 0.9516, 0.06563, 0.9516, 0.06563, 0.9516, 0.06563, 0.9516, 0.06563, 0.9516, 0.06563, 0.9516, 0.06563, 0.9516, 0.06563, 0.9516, 0.06563, 0.9516, 0.06563, 0.9516, 0.06563, 0.9516, 0.06563, 0.9516, 0.06563, 0.9516, 0.06563, 0.9516, 0.06563, 0.9516, 0.06563, 0.9516, 0.06563, 0.9516, 0.06563, 0.9516, 0.06563, 0.9516, 0.06563, 0.9516, 0.06563, 0.9516, 0.06563, 0.9516, 0.06563, 0.9516, 0.06563, 0.9516, 0.06563, 0.9516, 0.06563, 0.9516, 0.06563, 0.9516, 0.06563, 0.9516, 0.06563, 0.9516, 0.06563, 0.9516, 0.06563, 0.9516, 0.06563, 0.9516, 0.06563, 0.9516, 0.06563, 0.9516, 0.06563, 0.9516, 0.06563, 0.9516, 0.06563, 0.9516, 0.06563, 0.9516, 0.06563, 0.9516, 0.06563, 0.9516, 0.06563, 0.9516, 0.06563, 0.9516, 0.06563, 0.9516, 0.06563, 0.9516, 0.06563, 0.9516, 0.06563, 0.9516, 0.06563, 0.9516, 0.06563, 0.9516, 0.06563, 0.9516, 0.06563, 0.9516, 0.06563, 0.9516, 0.06563, 0.9516, 0.06563, 0.9516, 0.06563, 0.9516, 0.06563, 0.9516, 0.06563, 0.9516, 0.06563, 0.9516, 0.06563, 0.9516, 0.06563, 0.9516, 0.06563, 0.9516, 0.06563, 0.9516, 0.06563, 0.9516, 0.06563, 0.9516, 0.06563, 0.9516, 0.06563, 0.9516, 0.06563, 0.9516, 0.06563, 0.9516, 0.06563, 0.9516, 0.06563, 0.9516, 0.06563, 0.9516, 0.06563, 0.9516, 0.06563, 0.9516, 0.06563, 0.9516, 0.06563, 0.9516, 0.06563, 0.9516, 0.06563, 0.9516, 0.06563, 0.9516, 0.06563, 0.9516, 0.06563, 0.9516, 0.06563, 0.9516, 0.06563, 0.9516, 0.06563, 0.9516, 0.06563, 0.9516, 0.06563, 0.9516, 0.06563, 0.9516, 0.06563, 0.9516, 0.06563, 0.9516, 0.06563, 0.9516, 0.06563, 0.9516, 0.06563, 0.9516, 0.06563, 0.9516, 0.06563, 0.9516, 0.06563, 0.9516, 0.06563, 0.9516, 0.06563, 0.9516, 0.06563, 0.9516, 0.06563, 0.9516, 0.06563, 0.9516, 0.06563, 0.9516, 0.06563, 0.9516, 0.06563, 0.9516, 0.06563, 0.9516, 0.06563, 0.9516, 0.06563, 0.9516, 0.06563, 0.9516, 0.06563, 0.9516, 0.06563, 0.9516, 0.06563, 0.9516, 0.06563, 0.9516, 0.06563, 0.9516, 0.06563, 0.9516, 0.06563, 0.9516, 0.06563, 0.9516, 0.06563, 0.9516, 0.06563, 0.9516, 0.06563, 0.9516, 0.06563, 0.9516, 0.06563, 0.9516, 0.06563, 0.9516, 0.06563, 0.9516, 0.06563, 0.9516, 0.06563, 0.9516, 0.06563, 0.9516, 0.06563, 0.9516, 0.06563, 0.9516, 0.06563, 0.9516, 0.06563, 0.9516, 0.06563, 0.9516, 0.06563, 0.9516, 0.06563, 0.9516, 0.06563, 0.9516, 0.06563, 0.9516, 0.06563, 0.9516, 0.06563, 0.9516, 0.06563, 0.9516, 0.06563, 0.9516, 0.06563, 0.9516, 0.06563, 0.9516, 0.06563, 0.9516, 0.06563, 0.9516, 0.06563, 0.9516, 0.06563, 0.9516, 0.06563, 0.9516, 0.06563, 0.9516, 0.06563, 0.9516, 0.06563, 0.9516, 0.06563, 0.9516, 0.06563, 0.9516, 0.06563, 0.9516, 0.06563, 0.9516, 0.06563, 0.9516, 0.06563, 0.9516, 0.06563, 0.9516, 0.06563, 0.9516, 0.06563, 0.9516, 0.06563, 0.9516, 0.06563, 0.9516, 0.06563, 0.9516, 0.06563, 0.9516, 0.06563, 0.9516, 0.06563, 0.9516, 0.06563, 0.9516, 0.06563, 0.9516, 0.06563, 0.9516, 0.06563, 0.9516, 0.06563, 0.9516, 0.06563, 0.9516, 0.06563, 0.9516, 0.06563, 0.9516, 0.06563, 0.9516, 0.06563, 0.9516, 0.06563, 0.9516, 0.06563, 0.9516, 0.06563, 0.9516, 0.06563, 0.9516, 0.06563, 0.9516, 0.06563, 0.9516, 0.06563, 0.9516, 0.06563, 0.9516, 0.06563, 0.9516, 0.06563, 0.9516, 0.06563, 0.9516, 0.06563, 0.9516, 0.06563, 0.9516, 0.06563, 0.9516, 0.06563, 0.9516, 0.06563, 0.9516, 0.06563, 0.9516, 0.06563, 0.9516, 0.06563, 0.9516, 0.06563, 0.9516, 0.06563, 0.9516, 0.06563, 0.9516, 0.06563, 0.9516, 0.06563, 0.9516, 0.06563, 0.9516, 0.06563, 0.9516, 0.06563, 0.9516, 0.06563, 0.9516, 0.06563, 0.9516, 0.06563, 0.9516, 0.06563, 0.9516, 0.06563, 0.9516, 0.06563, 0.9516, 0.06563, 0.9516, 0.06563, 0.9516, 0.06563, 0.9516, 0.06563, 0.9516, 0.06563, 0.9516, 0.06563, 0.9516, 0.06563, 0.9516, 0.06563, 0.9516, 0.06563, 0.9516, 0.06563, 0.9516, 0.06563, 0.9516, 0.06563, 0.9516, 0.06563, 0.9516, 0.06563, 0.9516, 0.06563, 0.9516, 0.06563, 0.9516, 0.06563, 0.9516, 0.06563, 0.9516, 0.06563, 0.9516, 0.06563, 0.9516, 0.06563, 0.9516, 0.06563, 0.9516, 0.06563, 0.9516, 0.06563, 0.9516, 0.06563, 0.9516, 0.06563, 0.9516, 0.06563, 0.9516, 0.06563, 0.9516, 0.06563, 0.9516, 0.06563, 0.9516, 0.06563, 0.9516, 0.06563, 0.9516, 0.06563, 0.9516, 0.06563, 0.9516, 0.06563, 0.9516, 0.06563, 0.9516, 0.06563, 0.9516, 0.06563, 0.9516, 0.06563, 0.9516, 0.06563, 0.9516, 0.06563, 0.9516, 0.06563, 0.9516, 0.06563, 0.9516, 0.06563, 0.9516, 0.06563, 0.9516, 0.06563, 0.9516, 0.06563, 0.9516, 0.06563, 0.9516, 0.06563, 0.9516, 0.06563, 0.9516, 0.06563, 0.9516, 0.06563, 0.9516, 0.06563, 0.9516, 0.06563, 0.9516, 0.06563, 0.9516, 0.06563, 0.9516, 0.06563, 0.9516, 0.06563, 0.9516, 0.06563, 0.9516, 0.06563, 0.9516, 0.06563, 0.9516, 0.06563, 0.9516, 0.06563, 0.9516, 0.06563, 0.9516, 0.06563, 0.9516, 0.06563, 0.9516, 0.06563, 0.9516, 0.06563, 0.9516, 0.06563, 0.9516, 0.06563, 0.9516, 0.06563, 0.9516, 0.06563, 0.9516, 0.06563, 0.9516, 0.06563, 0.9516, 0.06563, 0.9516, 0.06563, 0.9516, 0.06563, 0.9516, 0.06563, 0.9516, 0.06563, 0.9516, 0.06563, 0.9516, 0.06563, 0.9516, 0.06563, 0.9516, 0.06563, 0.9516, 0.06563, 0.9516, 0.06563, 0.9516, 0.06563, 0.9516, 0.06563, 0.9516, 0.06563, 0.9516, 0.06563, 0.9516, 0.06563, 0.9516, 0.06563, 0.9516, 0.06563, 0.9516, 0.06563, 0.9516, 0.06563, 0.9516, 0.06563, 0.9516, 0.06563, 0.9516, 0.06563, 0.9516, 0.06563, 0.9516, 0.06563, 0.9516, 0.06563, 0.9516, 0.06563, 0.9516, 0.06563, 0.9516, 0.06563, 0.9516, 0.06563, 0.9516, 0.06563, 0.9516, 0.06563, 0.9516, 0.06563, 0.9516, 0.06563, 0.9516, 0.06563, 0.9516, 0.06563, 0.9516, 0.06563, 0.9516, 0.06563, 0.9516, 0.06563, 0.9516, 0.06563, 0.9516, 0.06563, 0.9516, 0.06563, 0.9516, 0.06563, 0.9516, 0.06563, 0.9516, 0.06563, 0.9516, 0.06563, 0.9516, 0.06563, 0.9516, 0.06563, 0.9516, 0.06563, 0.9516, 0.06563, 0.9516, 0.06563, 0.9516, 0.06563, 0.9516, 0.06563, 0.9516, 0.06563, 0.9516, 0.06563, 0.9516, 0.06563, 0.9516, 0.06563, 0.9516, 0.06563, 0.9516, 0.06563, 0.9516, 0.06563, 0.9516, 0.06563, 0.9516, 0.06563, 0.9516, 0.06563, 0.9516, 0.06563, 0.9516, 0.06563, 0.9516, 0.06563, 0.9516, 0.06563, 0.9516, 0.06563, 0.9516, 0.06563, 0.9516, 0.06563, 0.9516, 0.06563, 0.9516, 0.06563, 0.9516, 0.06563, 0.9516, 0.06563, 0.9516, 0.06563, 0.9516, 0.06563, 0.9516, 0.06563, 0.9516, 0.06563, 0.9516, 0.06563, 0.9516, 0.06563, 0.9516, 0.06563, 0.9516, 0.06563, 0.9516, 0.06563, 0.9516, 0.06563, 0.9516, 0.06563, 0.9516, 0.06563, 0.9516, 0.06563, 0.9516, 0.06563, 0.9516, 0.06563, 0.9516, 0.06563, 0.9516, 0.06563, 0.9516, 0.06563, 0.9516, 0.06563, 0.9516, 0.06563, 0.9516, 0.06563, 0.9516, 0.06563, 0.9516, 0.06563, 0.9516, 0.06563, 0.9516, 0.06563, 0.9516, 0.06563, 0.9516, 0.06563, 0.9516, 0.06563, 0.9516, 0.06563, 0.9516, 0.06563, 0.9516, 0.06563, 0.9516, 0.06563, 0.9516, 0.06563, 0.9516, 0.06563, 0.9516, 0.06563, 0.9516, 0.06563, 0.9516, 0.06563, 0.9516, 0.06563, 0.9516, 0.06563, 0.9516, 0.06563, 0.9516, 0.06563, 0.9516, 0.06563, 0.9516, 0.06563, 0.9516, 0.06563, 0.9516, 0.06563, 0.9516, 0.06563, 0.9516, 0.06563, 0.9516, 0.06563, 0.9516, 0.06563, 0.9516, 0.06563, 0.9516, 0.06563, 0.9516, 0.06563, 0.9516, 0.06563, 0.9516, 0.06563, 0.9516, 0.06563, 0.9516, 0.06563, 0.9516, 0.06563, 0.9516, 0.06563, 0.9516, 0.06563, 0.9516, 0.06563, 0.9516, 0.06563, 0.9516, 0.06563, 0.9516, 0.06563, 0.9516, 0.06563, 0.9516, 0.06563, 0.9516, 0.06563, 0.9516, 0.06563, 0.9516, 0.06563, 0.9516, 0.06563, 0.9516, 0.06563, 0.9516, 0.06563, 0.9516, 0.06563, 0.9516, 0.06563, 0.9516, 0.06563, 0.9516, 0.06563, 0.9516, 0.06563, 0.9516, 0.06563, 0.9516, 0.06563, 0.9516, 0.06563, 0.9516, 0.06563, 0.9516, 0.06563, 0.9516, 0.06563, 0.9516, 0.06563, 0.9516, 0.06563, 0.9516, 0.06563, 0.9516, 0.06563, 0.9516, 0.06563, 0.9516, 0.06563, 0.9516, 0.06563, 0.9516, 0.06563, 0.9516, 0.06563, 0.9516, 0.06563, 0.9516, 0.06563, 0.9516, 0.06563, 0.9516, 0.06563, 0.9516, 0.06563, 0.9516, 0.06563, 0.9516, 0.06563, 0.9516, 0.06563, 0.9516, 0.06563, 0.9516, 0.06563, 0.9516, 0.06563, 0.9516, 0.06563, 0.9516, 0.06563, 0.9516, 0.06563, 0.9516, 0.06563, 0.9516, 0.06563, 0.9516, 0.06563, 0.9516, 0.06563, 0.9516, 0.06563, 0.9516, 0.06563, 0.9516, 0.06563, 0.9516, 0.06563, 0.9516, 0.06563, 0.9516, 0.06563, 0.9516, 0.06563, 0.9516, 0.06563, 0.9516, 0.06563, 0.9516, 0.06563, 0.9516, 0.06563, 0.9516, 0.06563, 0.9516, 0.06563, 0.9516, 0.06563, 0.9516, 0.06563, 0.9516, 0.06563, 0.9516, 0.06563, 0.9516, 0.06563, 0.9516, 0.06563, 0.9516, 0.06563, 0.9516, 0.06563, 0.9516, 0.06563, 0.9516, 0.06563, 0.9516, 0.06563, 0.9516, 0.06563, 0.9516, 0.06563, 0.9516, 0.06563, 0.9516, 0.06563, 0.9516, 0.06563, 0.9516, 0.06563, 0.9516, 0.06563, 0.9516, 0.06563, 0.9516, 0.06563, 0.9516, 0.06563, 0.9516, 0.06563, 0.9516, 0.06563, 0.9516, 0.06563, 0.9516, 0.06563, 0.9516, 0.06563, 0.9516, 0.06563, 0.9516, 0.06563, 0.9516, 0.06563, 0.9516, 0.06563, 0.9516, 0.06563, 0.9516, 0.06563, 0.9516, 0.06563, 0.9516, 0.06563, 0.9516, 0.06563, 0.9516, 0.06563, 0.9516, 0.06563, 0.9516, 0.06563, 0.9516, 0.06563, 0.9516, 0.06563, 0.9516, 0.06563, 0.9516, 0.06563, 0.9516, 0.06563, 0.9516, 0.06563, 0.9516, 0.06563, 0.9516, 0.06563, 0.9516, 0.06563, 0.9516, 0.06563, 0.9516, 0.06563, 0.9516, 0.06563, 0.9516, 0.06563, 0.9516, 0.06563, 0.9516, 0.06563, 0.9516, 0.06563, 0.9516, 0.06563, 0.9516, 0.06563, 0.9516, 0.06563, 0.9516, 0.06563, 0.9516, 0.06563, 0.9516, 0.06563, 0.9516, 0.06563, 0.9516, 0.06563, 0.9516, 0.06563, 0.9516, 0.06563, 0.9516, 0.06563, 0.9516, 0.06563, 0.9516, 0.06563, 0.9516, 0.06563, 0.9516, 0.06563, 0.9516, 0.06563, 0.9516, 0.06563, 0.9516, 0.06563, 0.9516, 0.06563, 0.9516, 0.06563, 0.9516, 0.06563, 0.9516, 0.06563, 0.9516, 0.06563, 0.9516, 0.06563, 0.9516, 0.06563, 0.9516, 0.06563, 0.9516, 0.06563, 0.9516, 0.06563, 0.9516, 0.06563, 0.9516, 0.06563, 0.9516, 0.06563, 0.9516, 0.06563, 0.9516, 0.06563, 0.9516, 0.06563, 0.9516, 0.06563, 0.9516, 0.06563, 0.9516, 0.06563, 0.9516, 0.06563, 0.9516, 0.06563, 0.9516, 0.06563, 0.9516, 0.06563, 0.9516, 0.06563, 0.9516, 0.06563, 0.9516, 0.06563, 0.9516, 0.06563, 0.9516, 0.06563, 0.9516, 0.06563, 0.9516, 0.06563, 0.9516, 0.06563, 0.9516, 0.06563, 0.9516, 0.06563, 0.9516, 0.06563, 0.9516, 0.06563, 0.9516, 0.06563, 0.9516, 0.06563, 0.9516, 0.06563, 0.9516, 0.06563, 0.9516, 0.06563, 0.9516, 0.06563, 0.9516, 0.06563, 0.9516, 0.06563, 0.9516, 0.06563, 0.9516, 0.06563, 0.9516, 0.06563, 0.9516, 0.06563, 0.9516, 0.06563, 0.9516, 0.06563, 0.9516, 0.06563, 0.9516, 0.06563, 0.9516, 0.06563, 0.9516, 0.06563, 0.9516, 0.06563, 0.9516, 0.06563, 0.9516, 0.06563, 0.9516, 0.06563, 0.9516, 0.06563, 0.9516, 0.06563, 0.9516, 0.06563, 0.9516, 0.06563, 0.9516, 0.06563, 0.9516, 0.06563, 0.9516, 0.06563, 0.9516, 0.06563, 0.9516, 0.06563, 0.9516, 0.06563, 0.9516, 0.06563, 0.9516, 0.06563, 0.9516, 0.06563, 0.9516, 0.06563, 0.9516, 0.06563, 0.9516, 0.06563, 0.9516, 0.06563, 0.9516, 0.06563, 0.9516, 0.06563, 0.9516, 0.06563, 0.9516, 0.06563, 0.9516, 0.06563, 0.9516, 0.06563, 0.9516, 0.06563, 0.9516, 0.06563, 0.9516, 0.06563, 0.9516, 0.06563, 0.9516, 0.06563, 0.9516, 0.06563, 0.9516, 0.06563, 0.9516, 0.06563, 0.9516, 0.06563, 0.9516, 0.06563, 0.9516, 0.06563, 0.9516, 0.06563, 0.9516, 0.06563, 0.9516, 0.06563, 0.9516, 0.06563, 0.9516, 0.06563, 0.9516, 0.06563, 0.9516, 0.06563, 0.9516, 0.06563, 0.9516, 0.06563, 0.9516, 0.06563, 0.9516, 0.06563, 0.9516, 0.06563, 0.9516, 0.06563, 0.9516, 0.06563, 0.9516, 0.06563, 0.9516, 0.06563, 0.9516, 0.06563, 0.9516, 0.06563, 0.9516, 0.06563, 0.9516, 0.06563, 0.9516, 0.06563, 0.9516, 0.06563, 0.9516, 0.06563, 0.9516, 0.06563, 0.9516, 0.06563, 0.9516, 0.06563, 0.9516, 0.06563, 0.9516, 0.06563, 0.9516, 0.06563, 0.9516, 0.06563, 0.9516, 0.06563, 0.9516, 0.06563, 0.9516, 0.06563, 0.9516, 0.06563, 0.9516, 0.06563, 0.9516, 0.06563, 0.9516, 0.06563, 0.9516, 0.06563, 0.9516, 0.06563, 0.9516, 0.06563, 0.9516, 0.06563, 0.9516, 0.06563, 0.9516, 0.06563, 0.9516, 0.06563, 0.9516, 0.06563, 0.9516, 0.06563, 0.9516, 0.06563, 0.9516, 0.06563, 0.9516, 0.06563, 0.9516, 0.06563, 0.9516, 0.06563, 0.9516, 0.06563, 0.9516, 0.06563, 0.9516, 0.06563, 0.9516, 0.06563, 0.9516, 0.06563, 0.9516, 0.06563, 0.9516, 0.06563, 0.9516, 0.06563, 0.9516, 0.06563, 0.9516, 0.06563, 0.9516, 0.06563, 0.9516, 0.06563, 0.9516, 0.06563, 0.9516, 0.06563, 0.9516, 0.06563, 0.9516, 0.06563, 0.9516, 0.06563, 0.9516, 0.06563, 0.9516, 0.06563, 0.9516, 0.06563, 0.9516, 0.06563, 0.9516, 0.06563, 0.9516, 0.06563, 0.9516, 0.06563, 0.9516, 0.06563, 0.9516, 0.06563, 0.9516, 0.06563, 0.9516, 0.06563, 0.9516, 0.06563, 0.9516, 0.06563, 0.9516, 0.06563, 0.9516, 0.06563, 0.9516, 0.06563, 0.9516, 0.06563, 0.9516, 0.06563, 0.9516, 0.06563, 0.9516, 0.06563, 0.9516, 0.06563, 0.9516, 0.06563, 0.9516, 0.06563, 0.9516, 0.06563, 0.9516, 0.06563, 0.9516, 0.06563, 0.9516, 0.06563, 0.9516, 0.06563, 0.9516, 0.06563, 0.9516, 0.06563, 0.9516, 0.06563, 0.9516, 0.06563, 0.9516, 0.06563, 0.9516, 0.06563, 0.9516, 0.06563, 0.9516, 0.06563, 0.9516, 0.06563, 0.9516, 0.06563, 0.9516, 0.06563, 0.9516, 0.06563, 0.9516, 0.06563, 0.9516, 0.06563, 0.9516, 0.06563, 0.9516, 0.06563, 0.9516, 0.06563, 0.9516, 0.06563, 0.9516, 0.06563, 0.9516, 0.06563, 0.9516, 0.06563, 0.9516, 0.06563, 0.9516, 0.06563, 0.9516, 0.06563, 0.9516, 0.06563, 0.9516, 0.06563, 0.9516, 0.06563, 0.9516, 0.06563, 0.9516, 0.06563, 0.9516, 0.06563, 0.9516, 0.06563, 0.9516, 0.06563, 0.9516, 0.06563, 0.9516, 0.06563, 0.9516, 0.06563, 0.9516, 0.06563, 0.9516, 0.06563, 0.9516, 0.06563, 0.9516, 0.06563, 0.9516, 0.06563, 0.9516, 0.06563, 0.9516, 0.06563, 0.9516, 0.06563, 0.9516, 0.06563, 0.9516, 0.06563, 0.9516, 0.06563, 0.9516, 0.06563, 0.9516, 0.06563, 0.9516, 0.06563, 0.9516, 0.06563, 0.9516, 0.06563, 0.9516, 0.06563, 0.9516, 0.06563, 0.9516, 0.06563, 0.9516, 0.06563, 0.9516, 0.06563, 0.9516, 0.06563, 0.9516, 0.06563, 0.9516, 0.06563, 0.9516, 0.06563, 0.9516, 0.06563, 0.9516, 0.06563, 0.9516, 0.06563, 0.9516, 0.06563, 0.9516, 0.06563, 0.9516, 0.06563, 0.9516, 0.06563, 0.9516, 0.06563, 0.9516, 0.06563, 0.9516, 0.06563, 0.9516, 0.06563, 0.9516, 0.06563, 0.9516, 0.06563, 0.9516, 0.06563, 0.9516, 0.06563, 0.9516, 0.06563, 0.9516, 0.06563, 0.9516, 0.06563, 0.9516, 0.06563, 0.9516, 0.06563, 0.9516, 0.06563, 0.9516, 0.06563, 0.9516, 0.06563, 0.9516, 0.06563, 0.9516, 0.06563, 0.9516, 0.06563, 0.9516, 0.06563, 0.9516, 0.06563, 0.9516, 0.06563, 0.9516, 0.06563, 0.9516, 0.06563, 0.9516, 0.06563, 0.9516, 0.06563, 0.9516, 0.06563, 0.9516, 0.06563, 0.9516, 0.06563, 0.9516, 0.06563, 0.9516, 0.06563, 0.9516, 0.06563, 0.9516, 0.06563, 0.9516, 0.06563, 0.9516, 0.06563, 0.9516, 0.06563, 0.9516, 0.06563, 0.9516, 0.06563, 0.9516, 0.06563, 0.9516, 0.06563, 0.9516, 0.06563, 0.9516, 0.06563, 0.9516, 0.06563, 0.9516, 0.06563, 0.9516, 0.06563, 0.9516, 0.06563, 0.9516, 0.06563, 0.9516, 0.06563, 0.9516, 0.06563, 0.9516, 0.06563, 0.9516, 0.06563, 0.9516, 0.06563, 0.9516, 0.06563, 0.9516, 0.06563, 0.9516, 0.06563, 0.9516, 0.06563, 0.9516, 0.06563, 0.9516, 0.06563, 0.9516, 0.06563, 0.9516, 0.06563, 0.9516, 0.06563, 0.9516, 0.06563, 0.9516, 0.06563, 0.9516, 0.06563, 0.9516, 0.06563, 0.9516, 0.06563, 0.9516, 0.06563, 0.9516, 0.06563, 0.9516, 0.06563, 0.9516, 0.06563, 0.9516, 0.06563, 0.9516, 0.06563, 0.9516, 0.06563, 0.9516, 0.06563, 0.9516, 0.06563, 0.9516, 0.06563, 0.9516, 0.06563, 0.9516, 0.06563, 0.9516, 0.06563, 0.9516, 0.06563, 0.9516, 0.06563, 0.9516, 0.06563, 0.9516, 0.06563, 0.9516, 0.06563, 0.9516, 0.06563, 0.9516, 0.06563, 0.9516, 0.06563, 0.9516, 0.06563, 0.9516, 0.06563, 0.9516, 0.06563, 0.9516, 0.06563, 0.9516, 0.06563, 0.9516, 0.06563, 0.9516, 0.06563, 0.9516, 0.06563, 0.9516, 0.06563, 0.9516, 0.06563, 0.9516, 0.06563, 0.9516, 0.06563, 0.9516, 0.06563, 0.9516, 0.06563, 0.9516, 0.06563, 0.9516, 0.06563, 0.9516, 0.06563, 0.9516, 0.06563, 0.9516, 0.06563, 0.9516, 0.06563, 0.9516, 0.06563, 0.9516, 0.06563, 0.9516, 0.06563, 0.9516, 0.06563, 0.9516, 0.06563, 0.9516, 0.06563, 0.9516, 0.06563, 0.9516, 0.06563, 0.9516, 0.06563, 0.9516, 0.06563, 0.9516, 0.06563, 0.9516, 0.06563, 0.9516, 0.06563, 0.9516, 0.06563, 0.9516, 0.06563, 0.9516, 0.06563, 0.9516, 0.06563, 0.9516, 0.06563, 0.9516, 0.06563, 0.9516, 0.06563, 0.9516, 0.06563, 0.9516, 0.06563, 0.9516, 0.06563, 0.9516, 0.06563, 0.9516, 0.06563, 0.9516, 0.06563, 0.9516, 0.06563, 0.9516, 0.06563, 0.9516, 0.06563, 0.9516, 0.06563, 0.9516, 0.06563, 0.9516, 0.06563, 0.9516, 0.06563, 0.9516, 0.06563, 0.9516, 0.06563, 0.9516, 0.06563, 0.9516, 0.06563, 0.9516, 0.06563, 0.9516, 0.06563, 0.9516, 0.06563, 0.9516, 0.06563, 0.9516, 0.06563, 0.9516, 0.06563, 0.9516, 0.06563, 0.9516, 0.06563, 0.9516, 0.06563, 0.9516, 0.06563, 0.9516, 0.06563, 0.9516, 0.06563, 0.9516, 0.06563, 0.9516, 0.06563, 0.9516, 0.06563, 0.9516, 0.06563, 0.9516, 0.06563, 0.9516, 0.06563, 0.9516, 0.06563, 0.9516, 0.06563, 0.9516, 0.06563, 0.9516, 0.06563, 0.9516, 0.06563, 0.9516, 0.06563, 0.9516, 0.06563, 0.9516, 0.06563, 0.9516, 0.06563, 0.9516, 0.06563, 0.9516, 0.06563, 0.9516, 0.06563, 0.9516, 0.06563, 0.9516, 0.06563, 0.9516, 0.06563, 0.9516, 0.06563, 0.9516, 0.06563, 0.9516, 0.06563, 0.9516, 0.06563, 0.9516, 0.06563, 0.9516, 0.06563, 0.9516, 0.06563, 0.9516, 0.06563, 0.9516, 0.06563, 0.9516, 0.06563, 0.9516, 0.06563, 0.9516, 0.06563, 0.9516, 0.06563, 0.9516, 0.06563, 0.9516, 0.06563, 0.9516, 0.06563, 0.9516, 0.06563, 0.9516, 0.06563, 0.9516, 0.06563, 0.9516, 0.06563, 0.9516, 0.06563, 0.9516, 0.06563, 0.9516, 0.06563, 0.9516, 0.06563, 0.9516, 0.06563, 0.9516, 0.06563, 0.9516, 0.06563, 0.9516, 0.06563, 0.9516, 0.06563, 0.9516, 0.06563, 0.9516, 0.06563, 0.9516, 0.06563, 0.9516, 0.06563, 0.9516, 0.06563, 0.9516, 0.06563, 0.9516, 0.06563, 0.9516, 0.06563, 0.9516, 0.06563, 0.9516, 0.06563, 0.9516, 0.06563, 0.9516, 0.06563, 0.9516, 0.06563, 0.9516, 0.06563, 0.9516, 0.06563, 0.9516, 0.06563, 0.9516, 0.06563, 0.9516, 0.06563, 0.9516, 0.06563, 0.9516, 0.06563, 0.9516, 0.06563, 0.9516, 0.06563, 0.9516, 0.06563, 0.9516, 0.06563, 0.9516, 0.06563, 0.9516, 0.06563, 0.9516, 0.06563, 0.9516, 0.06563, 0.9516, 0.06563, 0.9516, 0.06563, 0.9516, 0.06563, 0.9516, 0.06563, 0.9516, 0.06563, 0.9516, 0.06563, 0.9516, 0.06563, 0.9516, 0.06563, 0.9516, 0.06563, 0.9516, 0.06563, 0.9516, 0.06563, 0.9516, 0.06563, 0.9516, 0.06563, 0.9516, 0.06563, 0.9516, 0.06563, 0.9516, 0.06563, 0.9516, 0.06563, 0.9516, 0.06563, 0.9516, 0.06563, 0.9516, 0.06563, 0.9516, 0.06563, 0.9516, 0.06563, 0.9516, 0.06563, 0.9516, 0.06563, 0.9516, 0.06563, 0.9516, 0.06563, 0.9516, 0.06563, 0.9516, 0.06563, 0.9516, 0.06563, 0.9516, 0.06563, 0.9516, 0.06563, 0.9516, 0.06563, 0.9516, 0.06563, 0.9516, 0.06563, 0.9516, 0.06563, 0.9516, 0.06563, 0.9516, 0.06563, 0.9516, 0.06563, 0.9516, 0.06563, 0.9516, 0.06563, 0.9516, 0.06563, 0.9516, 0.06563, 0.9516, 0.06563, 0.9516, 0.06563, 0.9516, 0.06563, 0.9516, 0.06563, 0.9516, 0.06563, 0.9516, 0.06563, 0.9516, 0.06563, 0.9516, 0.06563, 0.9516, 0.06563, 0.9516, 0.06563, 0.9516, 0.06563, 0.9516, 0.06563, 0.9516, 0.06563, 0.9516, 0.06563, 0.9516, 0.06563, 0.9516, 0.06563, 0.9516, 0.06563, 0.9516, 0.06563, 0.9516, 0.06563, 0.9516, 0.06563, 0.9516, 0.06563, 0.9516, 0.06563, 0.9516, 0.06563, 0.9516, 0.06563, 0.9516, 0.06563, 0.9516, 0.06563, 0.9516, 0.06563, 0.9516, 0.06563, 0.9516, 0.06563, 0.9516, 0.06563, 0.9516, 0.06563, 0.9516, 0.06563, 0.9516, 0.06563, 0.9516, 0.06563, 0.9516, 0.06563, 0.9516, 0.06563, 0.9516, 0.06563, 0.9516, 0.06563, 0.9516, 0.06563, 0.9516, 0.06563, 0.9516, 0.06563, 0.9516, 0.06563, 0.9516, 0.06563, 0.9516, 0.06563, 0.9516, 0.06563, 0.9516, 0.06563, 0.9516, 0.06563, 0.9516, 0.06563, 0.9516, 0.06563, 0.9516, 0.06563, 0.9516, 0.06563, 0.9516, 0.06563, 0.9516, 0.06563, 0.9516, 0.06563, 0.9516, 0.06563, 0.9516, 0.06563, 0.9516, 0.06563, 0.9516, 0.06563, 0.9516, 0.06563, 0.9516, 0.06563, 0.9516, 0.06563, 0.9516, 0.06563, 0.9516, 0.06563, 0.9516, 0.06563, 0.9516, 0.06563, 0.9516, 0.06563, 0.9516, 0.06563, 0.9516, 0.06563, 0.9516, 0.06563, 0.9516, 0.06563, 0.9516, 0.06563, 0.9516, 0.06563, 0.9516, 0.06563, 0.9516, 0.06563, 0.9516, 0.06563, 0.9516, 0.06563, 0.9516, 0.06563, 0.9516, 0.06563, 0.9516, 0.06563, 0.9516, 0.06563, 0.9516, 0.06563, 0.9516, 0.06563, 0.9516, 0.06563, 0.9516, 0.06563, 0.9516, 0.06563, 0.9516, 0.06563, 0.9516, 0.06563, 0.9516, 0.06563, 0.9516, 0.06563, 0.9516, 0.06563, 0.9516, 0.06563, 0.9516, 0.06563, 0.9516, 0.06563, 0.9516, 0.06563, 0.9516, 0.06563, 0.9516, 0.06563, 0.9516, 0.06563, 0.9516, 0.06563, 0.9516, 0.06563, 0.9516, 0.06563, 0.9516, 0.06563, 0.9516, 0.06563, 0.9516, 0.06563, 0.9516, 0.06563, 0.9516, 0.06563, 0.9516, 0.06563, 0.9516, 0.06563, 0.9516, 0.06563, 0.9516, 0.06563, 0.9516, 0.06563, 0.9516, 0.06563, 0.9516, 0.06563, 0.9516, 0.06563, 0.9516, 0.06563, 0.9516, 0.06563, 0.9516, 0.06563, 0.9516, 0.06563, 0.9516, 0.06563, 0.9516, 0.06563, 0.9516, 0.06563, 0.9516, 0.06563, 0.9516, 0.06563, 0.9516, 0.06563, 0.9516, 0.06563, 0.9516, 0.06563, 0.9516, 0.06563, 0.9516, 0.06563, 0.9516, 0.06563, 0.9516, 0.06563, 0.9516, 0.06563, 0.9516, 0.06563, 0.9516, 0.06563, 0.9516, 0.06563, 0.9516, 0.06563, 0.9516, 0.06563, 0.9516, 0.06563, 0.9516, 0.06563, 0.9516, 0.06563, 0.9516, 0.06563, 0.9516, 0.06563, 0.9516, 0.06563, 0.9516, 0.06563, 0.9516, 0.06563, 0.9516, 0.06563, 0.9516, 0.06563, 0.9516, 0.06563, 0.9516, 0.06563, 0.9516, 0.06563, 0.9516, 0.06563, 0.9516, 0.06563, 0.9516, 0.06563, 0.9516, 0.06563, 0.9516, 0.06563, 0.9516, 0.06563, 0.9516, 0.06563, 0.9516, 0.06563, 0.9516, 0.06563, 0.9516, 0.06563, 0.9516, 0.06563, 0.9516, 0.06563, 0.9516, 0.06563, 0.9516, 0.06563, 0.9516, 0.06563, 0.9516, 0.06563, 0.9516, 0.06563, 0.9516, 0.06563, 0.9516, 0.06563, 0.9516, 0.06563, 0.9516, 0.06563, 0.9516, 0.06563, 0.9516, 0.06563, 0.9516, 0.06563, 0.9516, 0.06563, 0.9516, 0.06563, 0.9516, 0.06563, 0.9516, 0.06563, 0.9516, 0.06563, 0.9516, 0.06563, 0.9516, 0.06563, 0.9516, 0.06563, 0.9516, 0.06563, 0.9516, 0.06563, 0.9516, 0.06563, 0.9516, 0.06563, 0.9516, 0.06563, 0.9516, 0.06563, 0.9516, 0.06563, 0.9516, 0.06563, 0.9516, 0.06563, 0.9516, 0.06563, 0.9516, 0.06563, 0.9516, 0.06563, 0.9516, 0.06563, 0.9516, 0.06563, 0.9516, 0.06563, 0.9516, 0.06563, 0.9516, 0.06563, 0.9516, 0.06563, 0.9516, 0.06563, 0.9516, 0.06563, 0.9516, 0.06563, 0.9516, 0.06563, 0.9516, 0.06563, 0.9516, 0.06563, 0.9516, 0.06563, 0.9516, 0.06563, 0.9516, 0.06563, 0.9516, 0.06563, 0.9516, 0.06563, 0.9516, 0.06563, 0.9516, 0.06563, 0.9516, 0.06563, 0.9516, 0.06563, 0.9516, 0.06563, 0.9516, 0.06563, 0.9516, 0.06563, 0.9516, 0.06563, 0.9516, 0.06563, 0.9516, 0.06563, 0.9516, 0.06563, 0.9516, 0.06563, 0.9516, 0.06563, 0.9516, 0.06563, 0.9516, 0.06563, 0.9516, 0.06563, 0.9516, 0.06563, 0.9516, 0.06563, 0.9516, 0.06563, 0.9516, 0.06563, 0.9516, 0.06563, 0.9516, 0.06563, 0.9516, 0.06563, 0.9516, 0.06563, 0.9516, 0.06563, 0.9516, 0.06563, 0.9516, 0.06563, 0.9516, 0.06563, 0.9516, 0.06563, 0.9516, 0.06563, 0.9516, 0.06563, 0.9516, 0.06563, 0.9516, 0.06563, 0.9516, 0.06563, 0.9516, 0.06563, 0.9516, 0.06563, 0.9516, 0.06563, 0.9516, 0.06563, 0.9516, 0.06563, 0.9516, 0.06563, 0.9516, 0.06563, 0.9516, 0.06563, 0.9516, 0.06563, 0.9516, 0.06563, 0.9516, 0.06563, 0.9516, 0.06563, 0.9516, 0.06563, 0.9516, 0.06563, 0.9516, 0.06563, 0.9516, 0.06563, 0.9516, 0.06563, 0.9516, 0.06563, 0.9516, 0.06563, 0.9516, 0.06563, 0.9516, 0.06563, 0.9516, 0.06563, 0.9516, 0.06563, 0.9516, 0.06563, 0.9516, 0.06563, 0.9516, 0.06563, 0.9516, 0.06563, 0.9516, 0.06563, 0.9516, 0.06563, 0.9516, 0.06563, 0.9516, 0.06563, 0.9516, 0.06563, 0.9516, 0.06563, 0.9516, 0.06563, 0.9516, 0.06563, 0.9516, 0.06563, 0.9516, 0.06563, 0.9516, 0.06563, 0.9516, 0.06563, 0.9516, 0.06563, 0.9516, 0.06563, 0.9516, 0.06563, 0.9516, 0.06563, 0.9516, 0.06563, 0.9516, 0.06563, 0.9516, 0.06563, 0.9516, 0.06563, 0.9516, 0.06563, 0.9516, 0.06563, 0.9516, 0.06563, 0.9516, 0.06563, 0.9516, 0.06563, 0.9516, 0.06563, 0.9516, 0.06563, 0.9516, 0.06563, 0.9516, 0.06563, 0.9516, 0.06563, 0.9516, 0.06563, 0.9516, 0.06563, 0.9516, 0.06563, 0.9516, 0.06563, 0.9516, 0.06563, 0.9516, 0.06563, 0.9516, 0.06563, 0.9516, 0.06563, 0.9516, 0.06563, 0.9516, 0.06563, 0.9516, 0.06563, 0.9516, 0.06563, 0.9516, 0.06563, 0.9516, 0.06563, 0.9516, 0.06563, 0.9516, 0.06563, 0.9516, 0.06563, 0.9516, 0.06563, 0.9516, 0.06563, 0.9516, 0.06563, 0.9516, 0.06563, 0.9516, 0.06563, 0.9516, 0.06563, 0.9516, 0.06563, 0.9516, 0.06563, 0.9516, 0.06563, 0.9516, 0.06563, 0.9516, 0.06563, 0.9516, 0.06563, 0.9516, 0.06563, 0.9516, 0.06563, 0.9516, 0.06563, 0.9516, 0.06563, 0.9516, 0.06563, 0.9516, 0.06563, 0.9516, 0.06563, 0.9516, 0.06563, 0.9516, 0.06563, 0.9516, 0.06563, 0.9516, 0.06563, 0.9516, 0.06563, 0.9516, 0.06563, 0.9516, 0.06563, 0.9516, 0.06563, 0.9516, 0.06563, 0.9516, 0.06563, 0.9516, 0.06563, 0.9516, 0.06563, 0.9516, 0.06563, 0.9516, 0.06563, 0.9516, 0.06563, 0.9516, 0.06563, 0.9516, 0.06563, 0.9516, 0.06563, 0.9516, 0.06563, 0.9516, 0.06563, 0.9516, 0.06563, 0.9516, 0.06563, 0.9516, 0.06563, 0.9516, 0.06563, 0.9516, 0.06563, 0.9516, 0.06563, 0.9516, 0.06563, 0.9516, 0.06563, 0.9516, 0.06563, 0.9516, 0.06563, 0.9516, 0.06563, 0.9516, 0.06563, 0.9516, 0.06563, 0.9516, 0.06563, 0.9516, 0.06563, 0.9516, 0.06563, 0.9516, 0.06563, 0.9516, 0.06563, 0.9516, 0.06563, 0.9516, 0.06563, 0.9516, 0.06563, 0.9516, 0.06563, 0.9516, 0.06563, 0.9516, 0.06563, 0.9516, 0.06563, 0.9516, 0.06563, 0.9516, 0.06563, 0.9516, 0.06563, 0.9516, 0.06563, 0.9516, 0.06563, 0.9516, 0.06563, 0.9516, 0.06563, 0.9516, 0.06563, 0.9516, 0.06563, 0.9516, 0.06563, 0.9516, 0.06563, 0.9516, 0.06563, 0.9516, 0.06563, 0.9516, 0.06563, 0.9516, 0.06563, 0.9516, 0.06563, 0.9516, 0.06563, 0.9516, 0.06563, 0.9516, 0.06563, 0.9516, 0.06563, 0.9516, 0.06563, 0.9516, 0.06563, 0.9516, 0.06563, 0.9516, 0.06563, 0.9516, 0.06563, 0.9516, 0.06563, 0.9516, 0.06563, 0.9516, 0.06563, 0.9516, 0.06563, 0.9516, 0.06563, 0.9516, 0.06563, 0.9516, 0.06563, 0.9516, 0.06563, 0.9516, 0.06563, 0.9516, 0.06563, 0.9516, 0.06563, 0.9516, 0.06563, 0.9516, 0.06563, 0.9516, 0.06563, 0.9516, 0.06563, 0.9516, 0.06563, 0.9516, 0.06563, 0.9516, 0.06563, 0.9516, 0.06563, 0.9516, 0.06563, 0.9516, 0.06563, 0.9516, 0.06563, 0.9516, 0.06563, 0.9516, 0.06563, 0.9516, 0.06563, 0.9516, 0.06563, 0.9516, 0.06563, 0.9516, 0.06563, 0.9516, 0.06563, 0.9516, 0.06563, 0.9516, 0.06563, 0.9516, 0.06563, 0.9516, 0.06563, 0.9516, 0.06563, 0.9516, 0.06563, 0.9516, 0.06563, 0.9516, 0.06563, 0.9516, 0.06563, 0.9516, 0.06563, 0.9516, 0.06563, 0.9516, 0.06563, 0.9516, 0.06563, 0.9516, 0.06563, 0.9516, 0.06563, 0.9516, 0.06563, 0.9516, 0.06563, 0.9516, 0.06563, 0.9516, 0.06563, 0.9516, 0.06563, 0.9516, 0.06563, 0.9516, 0.06563, 0.9516, 0.06563, 0.9516, 0.06563, 0.9516, 0.06563, 0.9516, 0.06563, 0.9516, 0.06563, 0.9516, 0.06563, 0.9516, 0.06563, 0.9516, 0.06563, 0.9516, 0.06563, 0.9516, 0.06563, 0.9516, 0.06563, 0.9516, 0.06563, 0.9516, 0.06563, 0.9516, 0.06563, 0.9516, 0.06563, 0.9516, 0.06563, 0.9516, 0.06563, 0.9516, 0.06563, 0.9516, 0.06563, 0.9516, 0.06563, 0.9516, 0.06563, 0.9516, 0.06563, 0.9516, 0.06563, 0.9516, 0.06563, 0.9516, 0.06563, 0.9516, 0.06563, 0.9516, 0.06563, 0.9516, 0.06563, 0.9516, 0.06563, 0.9516, 0.06563, 0.9516, 0.06563, 0.9516, 0.06563, 0.9516, 0.06563, 0.9516, 0.06563, 0.9516, 0.06563, 0.9516, 0.06563, 0.9516, 0.06563, 0.9516, 0.06563, 0.9516, 0.06563, 0.9516, 0.06563, 0.9516, 0.06563, 0.9516, 0.06563, 0.9516, 0.06563, 0.9516, 0.06563, 0.9516, 0.06563, 0.9516, 0.06563, 0.9516, 0.06563, 0.9516, 0.06563, 0.9516, 0.06563, 0.9516, 0.06563, 0.9516, 0.06563, 0.9516, 0.06563, 0.9516, 0.06563, 0.9516, 0.06563, 0.9516, 0.06563, 0.9516, 0.06563, 0.9516, 0.06563, 0.9516, 0.06563, 0.9516, 0.06563, 0.9516, 0.06563, 0.9516, 0.06563, 0.9516, 0.06563, 0.9516, 0.06563, 0.9516, 0.06563, 0.9516, 0.06563, 0.9516, 0.06563, 0.9516, 0.06563, 0.9516, 0.06563, 0.9516, 0.06563, 0.9516, 0.06563, 0.9516, 0.06563, 0.9516, 0.06563, 0.9516, 0.06563, 0.9516, 0.06563, 0.9516, 0.06563, 0.9516, 0.06563, 0.9516, 0.06563, 0.9516, 0.06563, 0.9516, 0.06563, 0.9516, 0.06563, 0.9516, 0.06563, 0.9516, 0.06563, 0.9516, 0.06563, 0.9516, 0.06563, 0.9516, 0.06563, 0.9516, 0.06563, 0.9516, 0.06563, 0.9516, 0.06563, 0.9516, 0.06563, 0.9516, 0.06563, 0.9516, 0.06563, 0.9516, 0.06563, 0.9516, 0.06563, 0.9516, 0.06563, 0.9516, 0.06563, 0.9516, 0.06563, 0.9516, 0.06563, 0.9516, 0.06563, 0.9516, 0.06563, 0.9516, 0.06563, 0.9516, 0.06563, 0.9516, 0.06563, 0.9516, 0.06563, 0.9516, 0.06563, 0.9516, 0.06563, 0.9516, 0.06563, 0.9516, 0.06563, 0.9516, 0.06563, 0.9516, 0.06563, 0.9516, 0.06563, 0.9516, 0.06563, 0.9516, 0.06563, 0.9516, 0.06563, 0.9516, 0.06563, 0.9516, 0.06563, 0.9516, 0.06563, 0.9516, 0.06563, 0.9516, 0.06563, 0.9516, 0.06563, 0.9516, 0.06563, 0.9516, 0.06563, 0.9516, 0.06563, 0.9516, 0.06563, 0.9516, 0.06563, 0.9516, 0.06563, 0.9516, 0.06563, 0.9516, 0.06563, 0.9516, 0.06563, 0.9516, 0.06563, 0.9516, 0.06563, 0.9516, 0.06563, 0.9516, 0.06563, 0.9516, 0.06563, 0.9516, 0.06563, 0.9516, 0.06563, 0.9516, 0.06563, 0.9516, 0.06563, 0.9516, 0.06563, 0.9516, 0.06563, 0.9516, 0.06563, 0.9516, 0.06563, 0.9516, 0.06563, 0.9516, 0.06563, 0.9516, 0.06563, 0.9516, 0.06563, 0.9516, 0.06563, 0.9516, 0.06563, 0.9516, 0.06563, 0.9516, 0.06563, 0.9516, 0.06563, 0.9516, 0.06563, 0.9516, 0.06563, 0.9516, 0.06563, 0.9516, 0.06563, 0.9516, 0.06563, 0.9516, 0.06563, 0.9516, 0.06563, 0.9516, 0.06563, 0.9516, 0.06563, 0.9516, 0.06563, 0.9516, 0.06563, 0.9516, 0.06563, 0.9516, 0.06563, 0.9516, 0.06563, 0.9516, 0.06563, 0.9516, 0.06563, 0.9516, 0.06563, 0.9516, 0.06563, 0.9516, 0.06563, 0.9516, 0.06563, 0.9516, 0.06563, 0.9516, 0.06563, 0.9516, 0.06563, 0.9516, 0.06563, 0.9516, 0.06563, 0.9516, 0.06563, 0.9516, 0.06563, 0.9516, 0.06563, 0.9516, 0.06563, 0.9516, 0.06563, 0.9516, 0.06563, 0.9516, 0.06563, 0.9516, 0.06563, 0.9516, 0.06563, 0.9516, 0.06563, 0.9516, 0.06563, 0.9516, 0.06563, 0.9516, 0.06563, 0.9516, 0.06563, 0.9516, 0.06563, 0.9516, 0.06563, 0.9516, 0.06563, 0.9516, 0.06563, 0.9516, 0.06563, 0.9516, 0.06563, 0.9516, 0.06563, 0.9516, 0.06563, 0.9516, 0.06563, 0.9516, 0.06563, 0.9516, 0.06563, 0.9516, 0.06563, 0.9516, 0.06563, 0.9516, 0.06563, 0.9516, 0.06563, 0.9516, 0.06563, 0.9516, 0.06563, 0.9516, 0.06563, 0.9516, 0.06563, 0.9516, 0.06563, 0.9516, 0.06563, 0.9516, 0.06563, 0.9516, 0.06563, 0.9516, 0.06563, 0.9516, 0.06563, 0.9516, 0.06563, 0.9516, 0.06563, 0.9516, 0.06563, 0.9516, 0.06563, 0.9516, 0.06563, 0.9516, 0.06563, 0.9516, 0.06563, 0.9516, 0.06563, 0.9516, 0.06563, 0.9516, 0.06563, 0.9516, 0.06563, 0.9516, 0.06563, 0.9516, 0.06563, 0.9516, 0.06563, 0.9516, 0.06563, 0.9516, 0.06563, 0.9516, 0.06563, 0.9516, 0.06563, 0.9516, 0.06563, 0.9516, 0.06563, 0.9516, 0.06563, 0.9516, 0.06563, 0.9516, 0.06563, 0.9516, 0.06563, 0.9516, 0.06563, 0.9516, 0.06563, 0.9516, 0.06563, 0.9516, 0.06563, 0.9516, 0.06563, 0.9516, 0.06563, 0.9516, 0.06563, 0.9516, 0.06563, 0.9516, 0.06563, 0.9516, 0.06563, 0.9516, 0.06563, 0.9516, 0.06563, 0.9516, 0.06563, 0.9516, 0.06563, 0.9516, 0.06563, 0.9516, 0.06563, 0.9516, 0.06563, 0.9516, 0.06563, 0.9516, 0.06563, 0.9516, 0.06563, 0.9516, 0.06563, 0.9516, 0.06563, 0.9516, 0.06563, 0.9516, 0.06563, 0.9516, 0.06563, 0.9516, 0.06563, 0.9516, 0.06563, 0.9516, 0.06563, 0.9516, 0.06563, 0.9516, 0.06563, 0.9516, 0.06563, 0.9516, 0.06563, 0.9516, 0.06563, 0.9516, 0.06563, 0.9516, 0.06563, 0.9516, 0.06563, 0.9516, 0.06563, 0.9516, 0.06563, 0.9516, 0.06563, 0.9516, 0.06563, 0.9516, 0.06563, 0.9516, 0.06563, 0.9516, 0.06563, 0.9516, 0.06563, 0.9516, 0.06563, 0.9516, 0.06563, 0.9516, 0.06563, 0.9516, 0.06563, 0.9516, 0.06563, 0.9516, 0.06563, 0.9516, 0.06563, 0.9516, 0.06563, 0.9516, 0.06563, 0.9516, 0.06563, 0.9516, 0.06563, 0.9516, 0.06563, 0.9516, 0.06563, 0.9516, 0.06563, 0.9516, 0.06563, 0.9516, 0.06563, 0.9516, 0.06563, 0.9516, 0.06563, 0.9516, 0.06563, 0.9516, 0.06563, 0.9516, 0.06563, 0.9516, 0.06563, 0.9516, 0.06563, 0.9516, 0.06563, 0.9516, 0.06563, 0.9516, 0.06563, 0.9516, 0.06563, 0.9516, 0.06563, 0.9516, 0.06563, 0.9516, 0.06563, 0.9516, 0.06563, 0.9516, 0.06563, 0.9516, 0.06563, 0.9516])
me_cube_001.materials.append(mat_material)
me_cube_001.use_remesh_fix_poles = True
me_cube_001.use_remesh_preserve_attributes = False
me_cube_001.use_mirror_vertex_groups = False
me_cube_001.update()

# ---- objects
ob_cube = bpy.data.objects.new('Cube', me_cube_001)

# ---- transforms, parenting, visibility, modifiers, constraints
ob_cube.location = (0.0, 0.0, 0.0)
ob_cube.lineart.crease_threshold = 0.0

# ---- collection membership
col_collection.objects.link(ob_cube)

# ---- scene / render settings (as saved in the file)
scene.frame_start = 1; scene.frame_end = 250; scene.frame_set(1)
scene.render.engine = 'BLENDER_EEVEE_NEXT'
scene.cycles.use_denoising = False
scene.cycles.samples = 128
scene.cycles.sampling_pattern = 'TABULATED_SOBOL'
scene.cycles.use_adaptive_sampling = False
scene.cycles.use_light_tree = False
scene.view_settings.view_transform = 'Filmic'
bpy.context.view_layer.update()

# ---- added for rendering (the .blend has no active camera and no usable light): camera, sun
cam_auto = bpy.data.cameras.new('AutoCamera')
cam_auto.lens = 50.0
cam_auto.sensor_width = 36.0
cam_auto.clip_end = 1000.0
ob_auto_camera = bpy.data.objects.new('AutoCamera', cam_auto)
scene.collection.objects.link(ob_auto_camera)
ob_auto_camera.location = (4.16056, -4.15301, 3.09152)
ob_auto_camera.rotation_euler = (1.09748, -7.21219e-08, 0.694738)
scene.camera = ob_auto_camera
light_auto_sun = bpy.data.lights.new('AutoSun', 'SUN')
light_auto_sun.energy = 3.0
light_auto_sun.angle = 0.0523599
ob_auto_sun = bpy.data.objects.new('AutoSun', light_auto_sun)
scene.collection.objects.link(ob_auto_sun)
ob_auto_sun.rotation_euler = (0.872665, 0.174533, 0.523599)
bpy.context.view_layer.update()
